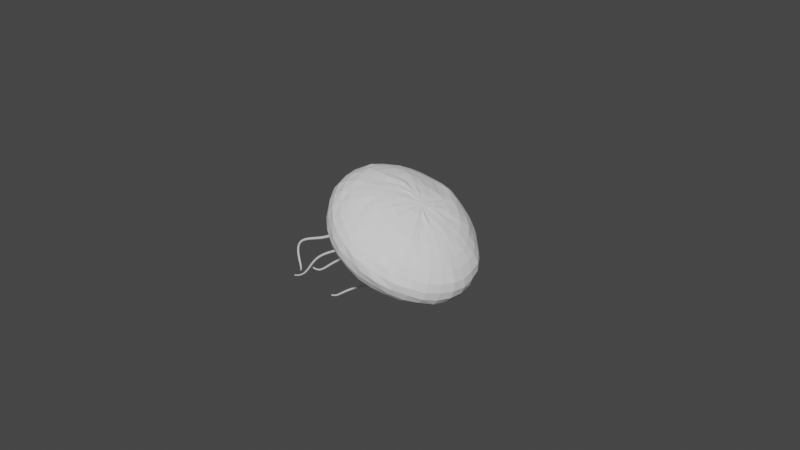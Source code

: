 # Source: blend.blend  (saved by Blender 3.6.11; exported with 4.5.12 LTS)
import bpy
from mathutils import Matrix  # noqa: F401  (used for matrix-valued properties, if any)

bpy.ops.wm.read_factory_settings(use_empty=True)
scene = bpy.context.scene
scene.name = 'Scene'

# ---- collections
col_collection = bpy.data.collections.new('Collection'); scene.collection.children.link(col_collection)
col_2 = bpy.data.collections.new('集合 2'); scene.collection.children.link(col_2)

# ---- world
world_world = bpy.data.worlds.new('World'); scene.world = world_world
world_world.use_nodes = True; world_world.node_tree.nodes.clear()
_N = world_world.node_tree.nodes; _L = world_world.node_tree.links
n0 = _N.new('ShaderNodeOutputWorld'); n0.name = 'World Output'; n0.location = (300, 300)
n1 = _N.new('ShaderNodeBackground'); n1.name = 'Background'; n1.location = (10, 300)
n1.inputs[0].default_value = (0.05088, 0.05088, 0.05088, 1.0)
_L.new(n1.outputs[0], n0.inputs[0])
n0.is_active_output = True
world_world.color = (0.05088, 0.05088, 0.05088)
world_world.use_sun_shadow = False
world_world.sun_shadow_jitter_overblur = 0.0

# ---- meshes
me_x = bpy.data.meshes.new('球体')
me_x.from_pydata([(-0.02359, 0.5505, 0.6487), (-0.07842, 0.8007, 0.5238), (-0.03834, 0.9684, 0.2821), (-0.03912, 1.008, 0.1656), (-0.0386, 0.9867, 0.05741), (-0.03942, 0.8276, -0.01799), (0.008643, 0.1929, 0.7224), (0.05973, 0.3713, 0.706), (0.1031, 0.5331, 0.6651), (0.09751, 0.6824, 0.5963), (0.1073, 0.7899, 0.5078), (0.1321, 0.8984, 0.3977), (0.1566, 0.9599, 0.2827), (0.1689, 0.9792, 0.1728), (0.1618, 0.9672, 0.06645), (0.1352, 0.8084, -0.02866), (0.1086, 0.6848, 0.0264), (0.08396, 0.5424, 0.0799), (0.0215, 0.3703, 0.1414), (-0.03188, 0.1682, 0.1912), (0.05601, 0.1852, 0.7344), (0.1282, 0.3509, 0.7006), (0.2163, 0.5043, 0.6689), (0.2649, 0.6449, 0.5796), (0.3054, 0.7552, 0.4881), (0.3314, 0.8524, 0.3871), (0.3567, 0.906, 0.2843), (0.3565, 0.9198, 0.1866), (0.357, 0.9054, 0.0796), (0.3068, 0.7652, -0.01516), (0.2513, 0.6529, 0.03881), (0.1865, 0.5065, 0.0818), (0.1182, 0.3503, 0.1239), (0.02865, 0.1739, 0.1871), (0.08514, 0.16, 0.7294), (0.2066, 0.3176, 0.7141), (0.3146, 0.4522, 0.6623), (0.3826, 0.5822, 0.5801), (0.4373, 0.6878, 0.481), (0.4865, 0.7711, 0.387), (0.5347, 0.8264, 0.2933), (0.5489, 0.8322, 0.183), (0.5496, 0.8098, 0.06957), (0.4703, 0.6982, -0.00672), (0.3976, 0.5821, 0.04993), (0.3047, 0.4608, 0.09354), (0.1839, 0.3192, 0.1304), (0.0569, 0.147, 0.1856), (0.1169, 0.1381, 0.7374), (0.2691, 0.2671, 0.7127), (0.3968, 0.3816, 0.6602), (0.4924, 0.5028, 0.5886), (0.5675, 0.5858, 0.4771), (0.6306, 0.6585, 0.3851), (0.6766, 0.7113, 0.285), (0.7058, 0.7007, 0.1918), (0.7094, 0.6922, 0.0811), (0.5975, 0.5905, -0.005274), (0.5114, 0.5002, 0.04692), (0.3918, 0.3888, 0.08323), (0.261, 0.2623, 0.1216), (0.1127, 0.1339, 0.1794), (0.1502, 0.1085, 0.7332), (0.3101, 0.2125, 0.6971), (0.4684, 0.3037, 0.6566), (0.5868, 0.3984, 0.5801), (0.694, 0.4672, 0.4914), (0.7786, 0.5242, 0.3923), (0.8364, 0.5523, 0.2966), (0.8706, 0.5648, 0.1872), (0.8595, 0.5506, 0.07775), (0.7243, 0.454, -0.01659), (0.6126, 0.3965, 0.0472), (0.4601, 0.306, 0.09023), (0.3065, 0.2123, 0.1277), (0.1343, 0.1123, 0.1649), (-0.02439, 0.0003985, 0.7425), (0.1571, 0.07996, 0.7468), (0.3357, 0.1414, 0.7088), (0.5164, 0.2185, 0.6584), (0.6734, 0.2603, 0.5806), (0.8006, 0.3179, 0.5), (0.909, 0.3593, 0.4048), (0.9572, 0.3761, 0.2968), (0.9711, 0.3781, 0.1837), (0.946, 0.3691, 0.08305), (0.8114, 0.323, -0.01358), (0.6798, 0.2623, 0.04453), (0.503, 0.2142, 0.08701), (0.3473, 0.1539, 0.1234), (0.1599, 0.06877, 0.1597), (0.177, 0.05077, 0.7349), (0.3667, 0.07714, 0.7091), (0.5473, 0.1085, 0.6547), (0.7163, 0.1419, 0.5854), (0.8526, 0.158, 0.5002), (0.955, 0.17, 0.3988), (1.014, 0.1869, 0.2936), (1.037, 0.1911, 0.1934), (1.021, 0.1938, 0.06619), (0.857, 0.1556, -0.00608), (0.7193, 0.1354, 0.04575), (0.5139, 0.1156, 0.07773), (0.3677, 0.08251, 0.1172), (0.1751, 0.03532, 0.1533), (0.1791, 0.006839, 0.7339), (0.3727, -0.005304, 0.7162), (0.5631, -0.000209, 0.657), (0.7304, 0.0001367, 0.582), (0.8652, -0.004039, 0.4914), (0.9818, -0.002382, 0.395), (1.047, 0.004626, 0.297), (1.058, 0.0002072, 0.1871), (1.035, -0.005294, 0.07086), (0.8787, -0.004626, -0.009924), (0.709, -0.001729, 0.02499), (0.4832, 0.01979, 0.05447), (0.3548, 0.005036, 0.1112), (0.179, -0.00562, 0.1515), (0.1745, -0.03871, 0.7351), (0.3653, -0.07258, 0.7084), (0.5488, -0.112, 0.6539), (0.716, -0.1382, 0.5853), (0.8519, -0.1617, 0.4993), (0.9607, -0.1801, 0.4121), (1.02, -0.1915, 0.2997), (1.041, -0.1948, 0.1922), (1.016, -0.1899, 0.08342), (0.8718, -0.1556, -0.009081), (0.6793, -0.1298, 0.02488), (0.456, -0.09233, 0.04598), (0.3382, -0.06316, 0.1118), (0.1891, -0.03335, 0.1391), (0.1525, -0.07639, 0.7311), (0.3413, -0.1461, 0.7063), (0.5164, -0.2125, 0.656), (0.6729, -0.2676, 0.5856), (0.8015, -0.3165, 0.4956), (0.8955, -0.3534, 0.4005), (0.9457, -0.3792, 0.2959), (0.9754, -0.3788, 0.1819), (0.962, -0.3732, 0.07954), (0.814, -0.3174, -0.008707), (0.6657, -0.2674, 0.03999), (0.4383, -0.1936, 0.06269), (0.3325, -0.1513, 0.1161), (0.1695, -0.08905, 0.1468), (0.1425, -0.1178, 0.7446), (0.3049, -0.2184, 0.6962), (0.4539, -0.3044, 0.6525), (0.6072, -0.3888, 0.5846), (0.7109, -0.4634, 0.497), (0.7984, -0.5141, 0.4003), (0.8512, -0.545, 0.294), (0.8722, -0.5561, 0.1871), (0.8444, -0.5507, 0.08783), (0.725, -0.4534, -0.0006289), (0.6157, -0.3957, 0.04725), (0.4558, -0.3024, 0.08476), (0.3155, -0.2122, 0.1184), (0.1647, -0.1089, 0.1503), (0.1156, -0.132, 0.7341), (0.2415, -0.2601, 0.6985), (0.3747, -0.398, 0.6374), (0.508, -0.502, 0.5746), (0.5939, -0.5906, 0.4922), (0.6655, -0.6515, 0.3967), (0.7132, -0.6865, 0.2988), (0.7247, -0.7038, 0.194), (0.7109, -0.6912, 0.07786), (0.6126, -0.5886, 0.004246), (0.5129, -0.5005, 0.04597), (0.397, -0.3854, 0.1005), (0.2746, -0.2723, 0.1308), (0.1304, -0.1403, 0.1482), (0.08035, -0.1621, 0.7426), (0.1882, -0.3154, 0.7067), (0.2843, -0.4585, 0.6498), (0.3717, -0.5967, 0.5699), (0.4557, -0.7028, 0.4917), (0.4945, -0.7663, 0.3868), (0.5501, -0.8183, 0.2883), (0.5544, -0.8302, 0.1842), (0.5353, -0.8177, 0.07698), (0.4622, -0.692, -0.007768), (0.3894, -0.5878, 0.04565), (0.3103, -0.4611, 0.08869), (0.2191, -0.3244, 0.1349), (0.1117, -0.1752, 0.1466), (0.04976, -0.1803, 0.7327), (0.1156, -0.3576, 0.6924), (0.1858, -0.5141, 0.6401), (0.247, -0.6564, 0.5529), (0.2934, -0.7687, 0.4792), (0.3313, -0.8539, 0.3863), (0.3507, -0.9035, 0.281), (0.3628, -0.9351, 0.1884), (0.3633, -0.9019, 0.08661), (0.2962, -0.7635, -0.01504), (0.2501, -0.6553, 0.03623), (0.1981, -0.5193, 0.09391), (0.1459, -0.3582, 0.1334), (0.0748, -0.1864, 0.151), (0.01548, -0.198, 0.7366), (0.05463, -0.3793, 0.6913), (0.07766, -0.5473, 0.6374), (0.1027, -0.6894, 0.5585), (0.1385, -0.8147, 0.4733), (0.1505, -0.8993, 0.3765), (0.1576, -0.9661, 0.2721), (0.165, -0.9818, 0.1763), (0.1668, -0.9585, 0.06936), (0.1372, -0.8213, -0.02668), (0.1141, -0.6878, 0.0323), (0.0937, -0.5609, 0.08985), (0.07193, -0.3843, 0.1465), (0.03861, -0.1904, 0.1397), (-0.0165, -0.1997, 0.7356), (-0.03215, -0.3791, 0.6965), (-0.04114, -0.5549, 0.6259), (-0.03615, -0.7052, 0.5538), (-0.03195, -0.8441, 0.4624), (-0.02525, -0.9285, 0.3669), (-0.02429, -0.9896, 0.2631), (-0.02471, -0.9895, 0.1731), (-0.03203, -0.9783, 0.06278), (-0.04354, -0.8379, -0.01961), (-0.03187, -0.7015, 0.02598), (-0.009041, -0.5605, 0.09572), (0.0005275, -0.3932, 0.1323), (-0.01943, -0.1936, 0.1534), (-0.04899, -0.1917, 0.7243), (-0.1023, -0.3762, 0.6892), (-0.14, -0.5446, 0.6286), (-0.1712, -0.6922, 0.5472), (-0.2049, -0.8228, 0.468), (-0.2197, -0.9101, 0.3657), (-0.2265, -0.959, 0.2637), (-0.2288, -0.9787, 0.1484), (-0.2142, -0.9653, 0.05781), (-0.1905, -0.8237, -0.02458), (-0.1689, -0.7012, 0.01737), (-0.1353, -0.5481, 0.07522), (-0.08783, -0.3825, 0.1247), (-0.05208, -0.1889, 0.1466), (-0.09869, -0.1793, 0.7297), (-0.1713, -0.3595, 0.6946), (-0.2424, -0.5137, 0.6287), (-0.2992, -0.6471, 0.5512), (-0.3469, -0.7679, 0.4591), (-0.3875, -0.8547, 0.3637), (-0.4026, -0.9056, 0.2597), (-0.4092, -0.9216, 0.1583), (-0.402, -0.9059, 0.05267), (-0.3612, -0.7758, -0.03463), (-0.3016, -0.6542, 0.01472), (-0.2467, -0.5143, 0.06819), (-0.1708, -0.3547, 0.1143), (-0.09078, -0.1842, 0.1476), (-0.125, -0.1712, 0.7246), (-0.2309, -0.3167, 0.6932), (-0.3469, -0.4587, 0.6362), (-0.4119, -0.5845, 0.541), (-0.4796, -0.6984, 0.4559), (-0.5407, -0.7689, 0.3592), (-0.5749, -0.8144, 0.2534), (-0.5743, -0.8223, 0.1541), (-0.5717, -0.8172, 0.05392), (-0.4902, -0.6885, -0.03728), (-0.4225, -0.5785, 0.02909), (-0.3398, -0.4537, 0.06477), (-0.2457, -0.33, 0.1167), (-0.1293, -0.1677, 0.1406), (-0.1555, -0.1416, 0.7268), (-0.2859, -0.263, 0.6965), (-0.4176, -0.3926, 0.6347), (-0.5341, -0.4949, 0.5573), (-0.6174, -0.5882, 0.4707), (-0.6801, -0.6416, 0.3723), (-0.7214, -0.6947, 0.2706), (-0.7344, -0.7019, 0.1581), (-0.7215, -0.6931, 0.05889), (-0.6168, -0.5875, -0.03858), (-0.5349, -0.5019, 0.02765), (-0.4223, -0.3939, 0.06795), (-0.2958, -0.2687, 0.1178), (-0.1679, -0.1338, 0.1391), (-0.03642, -0.009327, 0.1746), (-0.1867, -0.1192, 0.7311), (-0.3401, -0.2126, 0.6919), (-0.4866, -0.3092, 0.636), (-0.6037, -0.3902, 0.5671), (-0.7204, -0.461, 0.4773), (-0.7965, -0.5134, 0.3935), (-0.8469, -0.544, 0.2843), (-0.8618, -0.5559, 0.176), (-0.8474, -0.5345, 0.0693), (-0.7254, -0.4647, -0.0216), (-0.6243, -0.3891, 0.03513), (-0.4988, -0.3145, 0.06949), (-0.3517, -0.2127, 0.1104), (-0.192, -0.1084, 0.1436), (-0.191, -0.07596, 0.729), (-0.3689, -0.1574, 0.6883), (-0.5384, -0.2158, 0.6375), (-0.6805, -0.2763, 0.5628), (-0.8002, -0.3184, 0.4957), (-0.8926, -0.3527, 0.3971), (-0.9424, -0.3833, 0.3041), (-0.972, -0.3801, 0.1897), (-0.9474, -0.374, 0.08511), (-0.7954, -0.3221, -0.01891), (-0.6877, -0.2647, 0.03777), (-0.5507, -0.2134, 0.08104), (-0.3892, -0.1419, 0.1195), (-0.2115, -0.08728, 0.1503), (-0.2164, -0.03141, 0.7204), (-0.3936, -0.07379, 0.6945), (-0.5626, -0.1182, 0.6362), (-0.7127, -0.1441, 0.5693), (-0.8477, -0.1614, 0.4953), (-0.9415, -0.1821, 0.4076), (-1.002, -0.1923, 0.3047), (-1.019, -0.2064, 0.2035), (-1.004, -0.1913, 0.09198), (-0.854, -0.1729, 0.002773), (-0.7339, -0.1358, 0.04499), (-0.5774, -0.1177, 0.09048), (-0.401, -0.07235, 0.1204), (-0.2268, -0.04281, 0.1501), (-0.2179, 0.002476, 0.732), (-0.3915, -0.001536, 0.6945), (-0.5708, 0.0009213, 0.6538), (-0.734, 0.0004881, 0.5821), (-0.8679, -0.004176, 0.5007), (-0.9518, -0.0008959, 0.4038), (-1.026, 0.003102, 0.2998), (-1.056, -0.007794, 0.2043), (-1.023, 4.109e-05, 0.09825), (-0.8697, -1.596e-05, 0.001531), (-0.7442, -0.002801, 0.05214), (-0.5874, 0.002733, 0.08585), (-0.4159, -0.00517, 0.1098), (-0.2351, -0.002021, 0.1557), (-0.2084, 0.03844, 0.7274), (-0.4, 0.07331, 0.7054), (-0.5657, 0.1101, 0.6373), (-0.7197, 0.1416, 0.5732), (-0.8433, 0.1579, 0.496), (-0.9491, 0.1773, 0.4074), (-0.9992, 0.1957, 0.304), (-1.022, 0.1951, 0.1996), (-1.005, 0.1905, 0.09233), (-0.8606, 0.1703, -0.00743), (-0.7338, 0.1442, 0.04524), (-0.5765, 0.1103, 0.09158), (-0.4056, 0.08092, 0.1083), (-0.2366, 0.02905, 0.1632), (-0.2005, 0.07267, 0.7283), (-0.3795, 0.1501, 0.6815), (-0.5379, 0.2052, 0.6403), (-0.6694, 0.2758, 0.5777), (-0.7912, 0.3208, 0.4902), (-0.8884, 0.3602, 0.3881), (-0.9477, 0.3821, 0.3057), (-0.9598, 0.3828, 0.1894), (-0.9401, 0.372, 0.08976), (-0.8026, 0.3119, -0.01023), (-0.6988, 0.2689, 0.0357), (-0.548, 0.2064, 0.07237), (-0.39, 0.1475, 0.1223), (-0.2315, 0.06524, 0.1685), (-0.1813, 0.1145, 0.7347), (-0.3429, 0.2112, 0.6905), (-0.4873, 0.3213, 0.6421), (-0.615, 0.3928, 0.5656), (-0.7225, 0.4661, 0.4792), (-0.804, 0.5061, 0.3781), (-0.8473, 0.5465, 0.2826), (-0.8639, 0.5508, 0.1773), (-0.8393, 0.5453, 0.06186), (-0.7259, 0.4707, -0.01522), (-0.6237, 0.3909, 0.03079), (-0.4994, 0.3071, 0.07937), (-0.3635, 0.216, 0.1189), (-0.2227, 0.101, 0.1666), (-0.1581, 0.1391, 0.7261), (-0.2924, 0.265, 0.6869), (-0.4201, 0.3925, 0.6262), (-0.5274, 0.4995, 0.5576), (-0.6148, 0.5881, 0.4731), (-0.6725, 0.6442, 0.3742), (-0.7206, 0.693, 0.2707), (-0.7348, 0.7072, 0.1642), (-0.7226, 0.696, 0.06147), (-0.6111, 0.5832, -0.02724), (-0.5261, 0.4957, 0.02436), (-0.4395, 0.3918, 0.07269), (-0.3144, 0.2714, 0.1249), (-0.2054, 0.126, 0.1755), (-0.1276, 0.1682, 0.7294), (-0.2428, 0.3212, 0.6896), (-0.341, 0.4522, 0.6208), (-0.4088, 0.5858, 0.5535), (-0.4935, 0.6877, 0.4672), (-0.5446, 0.7626, 0.3576), (-0.5787, 0.8042, 0.2569), (-0.5747, 0.8337, 0.1521), (-0.5837, 0.8116, 0.04597), (-0.4951, 0.6929, -0.04018), (-0.4286, 0.5811, 0.02168), (-0.3412, 0.4592, 0.06476), (-0.2595, 0.3035, 0.1233), (-0.1764, 0.1458, 0.187), (-0.08979, 0.1702, 0.7335), (-0.1687, 0.3535, 0.6905), (-0.2363, 0.5094, 0.6268), (-0.2972, 0.656, 0.5553), (-0.3456, 0.7786, 0.4614), (-0.3789, 0.8531, 0.3648), (-0.4063, 0.8989, 0.2576), (-0.4068, 0.9178, 0.1567), (-0.4083, 0.9126, 0.06112), (-0.3465, 0.7796, -0.03439), (-0.3112, 0.6543, 0.01385), (-0.2486, 0.5132, 0.06768), (-0.2092, 0.3414, 0.1348), (-0.15, 0.1744, 0.1865), (-0.06063, 0.1925, 0.7291), (-0.1022, 0.3711, 0.6987), (-0.1397, 0.5335, 0.6254), (-0.1836, 0.6835, 0.5706), (-0.223, 0.7989, 0.4942), (-0.2294, 0.9023, 0.3851), (-0.2238, 0.9666, 0.2722), (-0.2271, 0.9699, 0.1526), (-0.2291, 0.9586, 0.05624), (-0.1936, 0.8038, -0.02582), (-0.1779, 0.7065, 0.02015), (-0.148, 0.5478, 0.0804), (-0.1362, 0.3708, 0.1401), (-0.111, 0.1729, 0.193), (-0.0249, 0.1945, 0.727), (-0.01821, 0.3767, 0.7086), (-0.0775, 0.6978, 0.5985), (-0.06137, 0.9105, 0.4206), (-0.0342, 0.7066, 0.02654), (-0.02611, 0.5513, 0.07353), (-0.05517, 0.3738, 0.1368), (-0.06861, 0.1779, 0.193), (0.1495, 0.8779, -0.02343), (0.1483, 0.9266, -0.01976), (0.3436, 0.8599, -0.004858), (0.3368, 0.823, -0.02241), (0.52, 0.7728, -0.002794), (0.494, 0.7465, -0.01896), (0.6794, 0.6607, -0.0002574), (0.6535, 0.6354, -0.01807), (0.8215, 0.5214, -0.003078), (0.7845, 0.5062, -0.02248), (0.9127, 0.357, 0.001283), (0.8673, 0.348, -0.02037), (0.9713, 0.1799, -0.004372), (0.9433, 0.1757, -0.02648), (0.9853, -0.009222, -0.009201), (0.9507, 0.002994, -0.0214), (0.9712, -0.1833, -0.004386), (0.9365, -0.1678, -0.02321), (0.9146, -0.36, -0.004225), (0.8915, -0.341, -0.01576), (0.8015, -0.5169, -0.007007), (0.7848, -0.5002, -0.01314), (0.6774, -0.6598, -0.003536), (0.6451, -0.6312, -0.01771), (0.5199, -0.7749, 0.000143), (0.495, -0.7528, -0.02061), (0.347, -0.8563, -0.01735), (0.318, -0.836, -0.0181), (0.1661, -0.916, -0.02085), (0.143, -0.8893, -0.0334), (-0.03203, -0.9321, -0.01762), (-0.03664, -0.9045, -0.03252), (-0.2256, -0.9147, -0.02176), (-0.2055, -0.8857, -0.0436), (-0.3868, -0.8631, -0.03062), (-0.3783, -0.8335, -0.04922), (-0.5446, -0.7769, -0.03001), (-0.5313, -0.7539, -0.04535), (-0.6867, -0.6553, -0.0201), (-0.6555, -0.6362, -0.04391), (-0.815, -0.5187, -0.02134), (-0.7852, -0.4949, -0.02548), (-0.9046, -0.3648, 0.00341), (-0.8632, -0.339, -0.02206), (-0.9639, -0.18, 0.005897), (-0.9248, -0.1734, -0.008855), (-0.9724, -0.008391, 0.01393), (-0.9421, 0.002107, -0.004423), (-0.955, 0.1817, 0.005822), (-0.9135, 0.1727, -0.01962), (-0.9065, 0.3549, -0.006432), (-0.869, 0.3472, -0.01925), (-0.8068, 0.5125, -0.0009107), (-0.7827, 0.5022, -0.02919), (-0.6963, 0.6502, -0.02051), (-0.6647, 0.6369, -0.04291), (-0.5443, 0.7789, -0.02811), (-0.5202, 0.7489, -0.03522), (-0.3896, 0.8703, -0.02043), (-0.3776, 0.8392, -0.05069), (-0.2187, 0.9183, -0.01276), (-0.1962, 0.8782, -0.03584), (-0.02465, 0.9257, -0.02268), (-0.02845, 0.9094, -0.0271)], [], [(446, 5, 15, 16), (1, 444, 9, 10), (447, 446, 16, 17), (445, 1, 10, 11), (448, 447, 17, 18), (2, 445, 11, 12), (449, 448, 18, 19), (3, 2, 12, 13), (442, 76, 6), (287, 449, 19), (4, 3, 13, 14), (443, 442, 6, 7), (452, 28, 42, 454), (0, 443, 7, 8), (15, 450, 453, 29), (444, 0, 8, 9), (512, 4, 14, 451), (9, 8, 22, 23), (16, 15, 29, 30), (10, 9, 23, 24), (17, 16, 30, 31), (11, 10, 24, 25), (18, 17, 31, 32), (12, 11, 25, 26), (19, 18, 32, 33), (13, 12, 26, 27), (6, 76, 20), (287, 19, 33), (14, 13, 27, 28), (7, 6, 20, 21), (5, 513, 450, 15), (8, 7, 21, 22), (33, 32, 46, 47), (27, 26, 40, 41), (20, 76, 34), (287, 33, 47), (28, 27, 41, 42), (21, 20, 34, 35), (29, 453, 455, 43), (22, 21, 35, 36), (454, 42, 56, 456), (23, 22, 36, 37), (30, 29, 43, 44), (24, 23, 37, 38), (31, 30, 44, 45), (25, 24, 38, 39), (32, 31, 45, 46), (26, 25, 39, 40), (37, 36, 50, 51), (44, 43, 57, 58), (38, 37, 51, 52), (45, 44, 58, 59), (39, 38, 52, 53), (46, 45, 59, 60), (40, 39, 53, 54), (47, 46, 60, 61), (41, 40, 54, 55), (34, 76, 48), (287, 47, 61), (42, 41, 55, 56), (35, 34, 48, 49), (43, 455, 457, 57), (36, 35, 49, 50), (456, 56, 70, 458), (55, 54, 68, 69), (48, 76, 62), (287, 61, 75), (56, 55, 69, 70), (49, 48, 62, 63), (57, 457, 459, 71), (50, 49, 63, 64), (458, 70, 85, 460), (51, 50, 64, 65), (58, 57, 71, 72), (52, 51, 65, 66), (59, 58, 72, 73), (53, 52, 66, 67), (60, 59, 73, 74), (54, 53, 67, 68), (61, 60, 74, 75), (72, 71, 86, 87), (66, 65, 80, 81), (73, 72, 87, 88), (67, 66, 81, 82), (74, 73, 88, 89), (68, 67, 82, 83), (75, 74, 89, 90), (69, 68, 83, 84), (62, 76, 77), (287, 75, 90), (70, 69, 84, 85), (63, 62, 77, 78), (71, 459, 461, 86), (64, 63, 78, 79), (460, 85, 99, 462), (65, 64, 79, 80), (287, 90, 104), (85, 84, 98, 99), (78, 77, 91, 92), (86, 461, 463, 100), (79, 78, 92, 93), (462, 99, 113, 464), (80, 79, 93, 94), (87, 86, 100, 101), (81, 80, 94, 95), (88, 87, 101, 102), (82, 81, 95, 96), (89, 88, 102, 103), (83, 82, 96, 97), (90, 89, 103, 104), (84, 83, 97, 98), (77, 76, 91), (102, 101, 115, 116), (96, 95, 109, 110), (103, 102, 116, 117), (97, 96, 110, 111), (104, 103, 117, 118), (98, 97, 111, 112), (91, 76, 105), (287, 104, 118), (99, 98, 112, 113), (92, 91, 105, 106), (100, 463, 465, 114), (93, 92, 106, 107), (464, 113, 127, 466), (94, 93, 107, 108), (101, 100, 114, 115), (95, 94, 108, 109), (106, 105, 119, 120), (114, 465, 467, 128), (107, 106, 120, 121), (466, 127, 141, 468), (108, 107, 121, 122), (115, 114, 128, 129), (109, 108, 122, 123), (116, 115, 129, 130), (110, 109, 123, 124), (117, 116, 130, 131), (111, 110, 124, 125), (118, 117, 131, 132), (112, 111, 125, 126), (105, 76, 119), (287, 118, 132), (113, 112, 126, 127), (124, 123, 137, 138), (131, 130, 144, 145), (125, 124, 138, 139), (132, 131, 145, 146), (126, 125, 139, 140), (119, 76, 133), (287, 132, 146), (127, 126, 140, 141), (120, 119, 133, 134), (128, 467, 469, 142), (121, 120, 134, 135), (468, 141, 155, 470), (122, 121, 135, 136), (129, 128, 142, 143), (123, 122, 136, 137), (130, 129, 143, 144), (142, 469, 471, 156), (135, 134, 148, 149), (470, 155, 169, 472), (136, 135, 149, 150), (143, 142, 156, 157), (137, 136, 150, 151), (144, 143, 157, 158), (138, 137, 151, 152), (145, 144, 158, 159), (139, 138, 152, 153), (146, 145, 159, 160), (140, 139, 153, 154), (133, 76, 147), (287, 146, 160), (141, 140, 154, 155), (134, 133, 147, 148), (159, 158, 172, 173), (153, 152, 166, 167), (160, 159, 173, 174), (154, 153, 167, 168), (147, 76, 161), (287, 160, 174), (155, 154, 168, 169), (148, 147, 161, 162), (156, 471, 473, 170), (149, 148, 162, 163), (472, 169, 183, 474), (150, 149, 163, 164), (157, 156, 170, 171), (151, 150, 164, 165), (158, 157, 171, 172), (152, 151, 165, 166), (163, 162, 176, 177), (474, 183, 197, 476), (164, 163, 177, 178), (171, 170, 184, 185), (165, 164, 178, 179), (172, 171, 185, 186), (166, 165, 179, 180), (173, 172, 186, 187), (167, 166, 180, 181), (174, 173, 187, 188), (168, 167, 181, 182), (161, 76, 175), (287, 174, 188), (169, 168, 182, 183), (162, 161, 175, 176), (170, 473, 475, 184), (181, 180, 194, 195), (188, 187, 201, 202), (182, 181, 195, 196), (175, 76, 189), (287, 188, 202), (183, 182, 196, 197), (176, 175, 189, 190), (184, 475, 477, 198), (177, 176, 190, 191), (476, 197, 211, 478), (178, 177, 191, 192), (185, 184, 198, 199), (179, 178, 192, 193), (186, 185, 199, 200), (180, 179, 193, 194), (187, 186, 200, 201), (478, 211, 225, 480), (192, 191, 205, 206), (199, 198, 212, 213), (193, 192, 206, 207), (200, 199, 213, 214), (194, 193, 207, 208), (201, 200, 214, 215), (195, 194, 208, 209), (202, 201, 215, 216), (196, 195, 209, 210), (189, 76, 203), (287, 202, 216), (197, 196, 210, 211), (190, 189, 203, 204), (198, 477, 479, 212), (191, 190, 204, 205), (216, 215, 229, 230), (210, 209, 223, 224), (203, 76, 217), (287, 216, 230), (211, 210, 224, 225), (204, 203, 217, 218), (212, 479, 481, 226), (205, 204, 218, 219), (480, 225, 239, 482), (206, 205, 219, 220), (213, 212, 226, 227), (207, 206, 220, 221), (214, 213, 227, 228), (208, 207, 221, 222), (215, 214, 228, 229), (209, 208, 222, 223), (227, 226, 240, 241), (221, 220, 234, 235), (228, 227, 241, 242), (222, 221, 235, 236), (229, 228, 242, 243), (223, 222, 236, 237), (230, 229, 243, 244), (224, 223, 237, 238), (217, 76, 231), (287, 230, 244), (225, 224, 238, 239), (218, 217, 231, 232), (226, 481, 483, 240), (219, 218, 232, 233), (482, 239, 253, 484), (220, 219, 233, 234), (231, 76, 245), (287, 244, 258), (239, 238, 252, 253), (232, 231, 245, 246), (240, 483, 485, 254), (233, 232, 246, 247), (484, 253, 267, 486), (234, 233, 247, 248), (241, 240, 254, 255), (235, 234, 248, 249), (242, 241, 255, 256), (236, 235, 249, 250), (243, 242, 256, 257), (237, 236, 250, 251), (244, 243, 257, 258), (238, 237, 251, 252), (249, 248, 262, 263), (256, 255, 269, 270), (250, 249, 263, 264), (257, 256, 270, 271), (251, 250, 264, 265), (258, 257, 271, 272), (252, 251, 265, 266), (245, 76, 259), (287, 258, 272), (253, 252, 266, 267), (246, 245, 259, 260), (254, 485, 487, 268), (247, 246, 260, 261), (486, 267, 281, 488), (248, 247, 261, 262), (255, 254, 268, 269), (267, 266, 280, 281), (260, 259, 273, 274), (268, 487, 489, 282), (261, 260, 274, 275), (488, 281, 296, 490), (262, 261, 275, 276), (269, 268, 282, 283), (263, 262, 276, 277), (270, 269, 283, 284), (264, 263, 277, 278), (271, 270, 284, 285), (265, 264, 278, 279), (272, 271, 285, 286), (266, 265, 279, 280), (259, 76, 273), (287, 272, 286), (284, 283, 298, 299), (278, 277, 292, 293), (285, 284, 299, 300), (279, 278, 293, 294), (286, 285, 300, 301), (280, 279, 294, 295), (273, 76, 288), (287, 286, 301), (281, 280, 295, 296), (274, 273, 288, 289), (282, 489, 491, 297), (275, 274, 289, 290), (490, 296, 310, 492), (276, 275, 290, 291), (283, 282, 297, 298), (277, 276, 291, 292), (289, 288, 302, 303), (297, 491, 493, 311), (290, 289, 303, 304), (492, 310, 324, 494), (291, 290, 304, 305), (298, 297, 311, 312), (292, 291, 305, 306), (299, 298, 312, 313), (293, 292, 306, 307), (300, 299, 313, 314), (294, 293, 307, 308), (301, 300, 314, 315), (295, 294, 308, 309), (288, 76, 302), (287, 301, 315), (296, 295, 309, 310), (307, 306, 320, 321), (314, 313, 327, 328), (308, 307, 321, 322), (315, 314, 328, 329), (309, 308, 322, 323), (302, 76, 316), (287, 315, 329), (310, 309, 323, 324), (303, 302, 316, 317), (311, 493, 495, 325), (304, 303, 317, 318), (494, 324, 338, 496), (305, 304, 318, 319), (312, 311, 325, 326), (306, 305, 319, 320), (313, 312, 326, 327), (325, 495, 497, 339), (318, 317, 331, 332), (496, 338, 352, 498), (319, 318, 332, 333), (326, 325, 339, 340), (320, 319, 333, 334), (327, 326, 340, 341), (321, 320, 334, 335), (328, 327, 341, 342), (322, 321, 335, 336), (329, 328, 342, 343), (323, 322, 336, 337), (316, 76, 330), (287, 329, 343), (324, 323, 337, 338), (317, 316, 330, 331), (342, 341, 355, 356), (336, 335, 349, 350), (343, 342, 356, 357), (337, 336, 350, 351), (330, 76, 344), (287, 343, 357), (338, 337, 351, 352), (331, 330, 344, 345), (339, 497, 499, 353), (332, 331, 345, 346), (498, 352, 366, 500), (333, 332, 346, 347), (340, 339, 353, 354), (334, 333, 347, 348), (341, 340, 354, 355), (335, 334, 348, 349), (500, 366, 380, 502), (347, 346, 360, 361), (354, 353, 367, 368), (348, 347, 361, 362), (355, 354, 368, 369), (349, 348, 362, 363), (356, 355, 369, 370), (350, 349, 363, 364), (357, 356, 370, 371), (351, 350, 364, 365), (344, 76, 358), (287, 357, 371), (352, 351, 365, 366), (345, 344, 358, 359), (353, 499, 501, 367), (346, 345, 359, 360), (371, 370, 384, 385), (365, 364, 378, 379), (358, 76, 372), (287, 371, 385), (366, 365, 379, 380), (359, 358, 372, 373), (367, 501, 503, 381), (360, 359, 373, 374), (502, 380, 394, 504), (361, 360, 374, 375), (368, 367, 381, 382), (362, 361, 375, 376), (369, 368, 382, 383), (363, 362, 376, 377), (370, 369, 383, 384), (364, 363, 377, 378), (375, 374, 388, 389), (382, 381, 395, 396), (376, 375, 389, 390), (383, 382, 396, 397), (377, 376, 390, 391), (384, 383, 397, 398), (378, 377, 391, 392), (385, 384, 398, 399), (379, 378, 392, 393), (372, 76, 386), (287, 385, 399), (380, 379, 393, 394), (373, 372, 386, 387), (381, 503, 505, 395), (374, 373, 387, 388), (504, 394, 408, 506), (393, 392, 406, 407), (386, 76, 400), (287, 399, 413), (394, 393, 407, 408), (387, 386, 400, 401), (395, 505, 507, 409), (388, 387, 401, 402), (506, 408, 422, 508), (389, 388, 402, 403), (396, 395, 409, 410), (390, 389, 403, 404), (397, 396, 410, 411), (391, 390, 404, 405), (398, 397, 411, 412), (392, 391, 405, 406), (399, 398, 412, 413), (410, 409, 423, 424), (404, 403, 417, 418), (411, 410, 424, 425), (405, 404, 418, 419), (412, 411, 425, 426), (406, 405, 419, 420), (413, 412, 426, 427), (407, 406, 420, 421), (400, 76, 414), (287, 413, 427), (408, 407, 421, 422), (401, 400, 414, 415), (409, 507, 509, 423), (402, 401, 415, 416), (508, 422, 436, 510), (403, 402, 416, 417), (414, 76, 428), (287, 427, 441), (422, 421, 435, 436), (415, 414, 428, 429), (423, 509, 511, 437), (416, 415, 429, 430), (510, 436, 4, 512), (417, 416, 430, 431), (424, 423, 437, 438), (418, 417, 431, 432), (425, 424, 438, 439), (419, 418, 432, 433), (426, 425, 439, 440), (420, 419, 433, 434), (427, 426, 440, 441), (421, 420, 434, 435), (432, 431, 444, 1), (439, 438, 446, 447), (433, 432, 1, 445), (440, 439, 447, 448), (434, 433, 445, 2), (441, 440, 448, 449), (435, 434, 2, 3), (428, 76, 442), (287, 441, 449), (436, 435, 3, 4), (429, 428, 442, 443), (437, 511, 513, 5), (430, 429, 443, 0), (431, 430, 0, 444), (438, 437, 5, 446), (451, 452, 453, 450), (455, 453, 452, 454), (457, 455, 454, 456), (459, 457, 456, 458), (461, 459, 458, 460), (463, 461, 460, 462), (465, 463, 462, 464), (467, 465, 464, 466), (469, 467, 466, 468), (471, 469, 468, 470), (473, 471, 470, 472), (472, 474, 475, 473), (477, 475, 474, 476), (476, 478, 479, 477), (481, 479, 478, 480), (483, 481, 480, 482), (485, 483, 482, 484), (487, 485, 484, 486), (489, 487, 486, 488), (491, 489, 488, 490), (493, 491, 490, 492), (495, 493, 492, 494), (497, 495, 494, 496), (499, 497, 496, 498), (498, 500, 501, 499), (503, 501, 500, 502), (505, 503, 502, 504), (507, 505, 504, 506), (509, 507, 506, 508), (511, 509, 508, 510), (513, 511, 510, 512), (450, 513, 512, 451), (451, 14, 28, 452)])
_uv = me_x.uv_layers.new(name='UV 贴图')
_uv.uv.foreach_set('vector', [0.75, 0.25, 0.75, 0.3125, 0.7188, 0.3125, 0.7188, 0.25, 0.75, 0.6875, 0.75, 0.75, 0.7188, 0.75, 0.7188, 0.6875, 0.75, 0.1875, 0.75, 0.25, 0.7188, 0.25, 0.7188, 0.1875, 0.75, 0.625, 0.75, 0.6875, 0.7188, 0.6875, 0.7188, 0.625, 0.75, 0.125, 0.75, 0.1875, 0.7188, 0.1875, 0.7188, 0.125, 0.75, 0.5625, 0.75, 0.625, 0.7188, 0.625, 0.7188, 0.5625, 0.75, 0.0625, 0.75, 0.125, 0.7188, 0.125, 0.7188, 0.0625, 0.75, 0.5, 0.75, 0.5625, 0.7188, 0.5625, 0.7188, 0.5, 0.75, 0.9375, 0.7344, 1.0, 0.7188, 0.9375, 0.7344, 0.0, 0.75, 0.0625, 0.7188, 0.0625, 0.75, 0.4375, 0.75, 0.5, 0.7188, 0.5, 0.7188, 0.4375, 0.75, 0.875, 0.75, 0.9375, 0.7188, 0.9375, 0.7188, 0.875, 0.6875, 0.3864, 0.6875, 0.4375, 0.6562, 0.4375, 0.6562, 0.3864, 0.75, 0.8125, 0.75, 0.875, 0.7188, 0.875, 0.7188, 0.8125, 0.7188, 0.3125, 0.7188, 0.3606, 0.6875, 0.3606, 0.6875, 0.3125, 0.75, 0.75, 0.75, 0.8125, 0.7188, 0.8125, 0.7188, 0.75, 0.75, 0.3864, 0.75, 0.4375, 0.7188, 0.4375, 0.7188, 0.3864, 0.7188, 0.75, 0.7188, 0.8125, 0.6875, 0.8125, 0.6875, 0.75, 0.7188, 0.25, 0.7188, 0.3125, 0.6875, 0.3125, 0.6875, 0.25, 0.7188, 0.6875, 0.7188, 0.75, 0.6875, 0.75, 0.6875, 0.6875, 0.7188, 0.1875, 0.7188, 0.25, 0.6875, 0.25, 0.6875, 0.1875, 0.7188, 0.625, 0.7188, 0.6875, 0.6875, 0.6875, 0.6875, 0.625, 0.7188, 0.125, 0.7188, 0.1875, 0.6875, 0.1875, 0.6875, 0.125, 0.7188, 0.5625, 0.7188, 0.625, 0.6875, 0.625, 0.6875, 0.5625, 0.7188, 0.0625, 0.7188, 0.125, 0.6875, 0.125, 0.6875, 0.0625, 0.7188, 0.5, 0.7188, 0.5625, 0.6875, 0.5625, 0.6875, 0.5, 0.7188, 0.9375, 0.7031, 1.0, 0.6875, 0.9375, 0.7031, 0.0, 0.7188, 0.0625, 0.6875, 0.0625, 0.7188, 0.4375, 0.7188, 0.5, 0.6875, 0.5, 0.6875, 0.4375, 0.7188, 0.875, 0.7188, 0.9375, 0.6875, 0.9375, 0.6875, 0.875, 0.75, 0.3125, 0.75, 0.3606, 0.7187, 0.3606, 0.7188, 0.3125, 0.7188, 0.8125, 0.7188, 0.875, 0.6875, 0.875, 0.6875, 0.8125, 0.6875, 0.0625, 0.6875, 0.125, 0.6562, 0.125, 0.6562, 0.0625, 0.6875, 0.5, 0.6875, 0.5625, 0.6562, 0.5625, 0.6562, 0.5, 0.6875, 0.9375, 0.6719, 1.0, 0.6562, 0.9375, 0.6719, 0.0, 0.6875, 0.0625, 0.6562, 0.0625, 0.6875, 0.4375, 0.6875, 0.5, 0.6562, 0.5, 0.6562, 0.4375, 0.6875, 0.875, 0.6875, 0.9375, 0.6562, 0.9375, 0.6562, 0.875, 0.6875, 0.3125, 0.6875, 0.3606, 0.6562, 0.3606, 0.6562, 0.3125, 0.6875, 0.8125, 0.6875, 0.875, 0.6562, 0.875, 0.6562, 0.8125, 0.6563, 0.3864, 0.6562, 0.4375, 0.625, 0.4375, 0.625, 0.3864, 0.6875, 0.75, 0.6875, 0.8125, 0.6562, 0.8125, 0.6562, 0.75, 0.6875, 0.25, 0.6875, 0.3125, 0.6562, 0.3125, 0.6562, 0.25, 0.6875, 0.6875, 0.6875, 0.75, 0.6562, 0.75, 0.6562, 0.6875, 0.6875, 0.1875, 0.6875, 0.25, 0.6562, 0.25, 0.6562, 0.1875, 0.6875, 0.625, 0.6875, 0.6875, 0.6562, 0.6875, 0.6562, 0.625, 0.6875, 0.125, 0.6875, 0.1875, 0.6562, 0.1875, 0.6562, 0.125, 0.6875, 0.5625, 0.6875, 0.625, 0.6562, 0.625, 0.6562, 0.5625, 0.6562, 0.75, 0.6562, 0.8125, 0.625, 0.8125, 0.625, 0.75, 0.6562, 0.25, 0.6562, 0.3125, 0.625, 0.3125, 0.625, 0.25, 0.6562, 0.6875, 0.6562, 0.75, 0.625, 0.75, 0.625, 0.6875, 0.6562, 0.1875, 0.6562, 0.25, 0.625, 0.25, 0.625, 0.1875, 0.6562, 0.625, 0.6562, 0.6875, 0.625, 0.6875, 0.625, 0.625, 0.6562, 0.125, 0.6562, 0.1875, 0.625, 0.1875, 0.625, 0.125, 0.6562, 0.5625, 0.6562, 0.625, 0.625, 0.625, 0.625, 0.5625, 0.6562, 0.0625, 0.6562, 0.125, 0.625, 0.125, 0.625, 0.0625, 0.6562, 0.5, 0.6562, 0.5625, 0.625, 0.5625, 0.625, 0.5, 0.6562, 0.9375, 0.6406, 1.0, 0.625, 0.9375, 0.6406, 0.0, 0.6562, 0.0625, 0.625, 0.0625, 0.6562, 0.4375, 0.6562, 0.5, 0.625, 0.5, 0.625, 0.4375, 0.6562, 0.875, 0.6562, 0.9375, 0.625, 0.9375, 0.625, 0.875, 0.6562, 0.3125, 0.6562, 0.3606, 0.625, 0.3606, 0.625, 0.3125, 0.6562, 0.8125, 0.6562, 0.875, 0.625, 0.875, 0.625, 0.8125, 0.625, 0.3864, 0.625, 0.4375, 0.5938, 0.4375, 0.5938, 0.3864, 0.625, 0.5, 0.625, 0.5625, 0.5938, 0.5625, 0.5938, 0.5, 0.625, 0.9375, 0.6094, 1.0, 0.5938, 0.9375, 0.6094, 0.0, 0.625, 0.0625, 0.5938, 0.0625, 0.625, 0.4375, 0.625, 0.5, 0.5938, 0.5, 0.5938, 0.4375, 0.625, 0.875, 0.625, 0.9375, 0.5938, 0.9375, 0.5938, 0.875, 0.625, 0.3125, 0.625, 0.3606, 0.5938, 0.3606, 0.5938, 0.3125, 0.625, 0.8125, 0.625, 0.875, 0.5938, 0.875, 0.5938, 0.8125, 0.5938, 0.3864, 0.5938, 0.4375, 0.5625, 0.4375, 0.5625, 0.3864, 0.625, 0.75, 0.625, 0.8125, 0.5938, 0.8125, 0.5938, 0.75, 0.625, 0.25, 0.625, 0.3125, 0.5938, 0.3125, 0.5938, 0.25, 0.625, 0.6875, 0.625, 0.75, 0.5938, 0.75, 0.5938, 0.6875, 0.625, 0.1875, 0.625, 0.25, 0.5938, 0.25, 0.5938, 0.1875, 0.625, 0.625, 0.625, 0.6875, 0.5938, 0.6875, 0.5938, 0.625, 0.625, 0.125, 0.625, 0.1875, 0.5938, 0.1875, 0.5938, 0.125, 0.625, 0.5625, 0.625, 0.625, 0.5938, 0.625, 0.5938, 0.5625, 0.625, 0.0625, 0.625, 0.125, 0.5938, 0.125, 0.5938, 0.0625, 0.5938, 0.25, 0.5938, 0.3125, 0.5625, 0.3125, 0.5625, 0.25, 0.5938, 0.6875, 0.5938, 0.75, 0.5625, 0.75, 0.5625, 0.6875, 0.5938, 0.1875, 0.5938, 0.25, 0.5625, 0.25, 0.5625, 0.1875, 0.5938, 0.625, 0.5938, 0.6875, 0.5625, 0.6875, 0.5625, 0.625, 0.5938, 0.125, 0.5938, 0.1875, 0.5625, 0.1875, 0.5625, 0.125, 0.5938, 0.5625, 0.5938, 0.625, 0.5625, 0.625, 0.5625, 0.5625, 0.5938, 0.0625, 0.5938, 0.125, 0.5625, 0.125, 0.5625, 0.0625, 0.5938, 0.5, 0.5938, 0.5625, 0.5625, 0.5625, 0.5625, 0.5, 0.5938, 0.9375, 0.5781, 1.0, 0.5625, 0.9375, 0.5781, 0.0, 0.5938, 0.0625, 0.5625, 0.0625, 0.5938, 0.4375, 0.5938, 0.5, 0.5625, 0.5, 0.5625, 0.4375, 0.5938, 0.875, 0.5938, 0.9375, 0.5625, 0.9375, 0.5625, 0.875, 0.5938, 0.3125, 0.5938, 0.3606, 0.5625, 0.3606, 0.5625, 0.3125, 0.5938, 0.8125, 0.5938, 0.875, 0.5625, 0.875, 0.5625, 0.8125, 0.5625, 0.3864, 0.5625, 0.4375, 0.5312, 0.4375, 0.5312, 0.3864, 0.5938, 0.75, 0.5938, 0.8125, 0.5625, 0.8125, 0.5625, 0.75, 0.5469, 0.0, 0.5625, 0.0625, 0.5312, 0.0625, 0.5625, 0.4375, 0.5625, 0.5, 0.5312, 0.5, 0.5312, 0.4375, 0.5625, 0.875, 0.5625, 0.9375, 0.5312, 0.9375, 0.5312, 0.875, 0.5625, 0.3125, 0.5625, 0.3606, 0.5312, 0.3606, 0.5312, 0.3125, 0.5625, 0.8125, 0.5625, 0.875, 0.5312, 0.875, 0.5312, 0.8125, 0.5312, 0.3864, 0.5312, 0.4375, 0.5, 0.4375, 0.5, 0.3864, 0.5625, 0.75, 0.5625, 0.8125, 0.5312, 0.8125, 0.5312, 0.75, 0.5625, 0.25, 0.5625, 0.3125, 0.5312, 0.3125, 0.5312, 0.25, 0.5625, 0.6875, 0.5625, 0.75, 0.5312, 0.75, 0.5312, 0.6875, 0.5625, 0.1875, 0.5625, 0.25, 0.5312, 0.25, 0.5312, 0.1875, 0.5625, 0.625, 0.5625, 0.6875, 0.5312, 0.6875, 0.5312, 0.625, 0.5625, 0.125, 0.5625, 0.1875, 0.5312, 0.1875, 0.5312, 0.125, 0.5625, 0.5625, 0.5625, 0.625, 0.5312, 0.625, 0.5312, 0.5625, 0.5625, 0.0625, 0.5625, 0.125, 0.5312, 0.125, 0.5312, 0.0625, 0.5625, 0.5, 0.5625, 0.5625, 0.5312, 0.5625, 0.5312, 0.5, 0.5625, 0.9375, 0.5469, 1.0, 0.5312, 0.9375, 0.5312, 0.1875, 0.5312, 0.25, 0.5, 0.25, 0.5, 0.1875, 0.5312, 0.625, 0.5312, 0.6875, 0.5, 0.6875, 0.5, 0.625, 0.5312, 0.125, 0.5312, 0.1875, 0.5, 0.1875, 0.5, 0.125, 0.5312, 0.5625, 0.5312, 0.625, 0.5, 0.625, 0.5, 0.5625, 0.5312, 0.0625, 0.5312, 0.125, 0.5, 0.125, 0.5, 0.0625, 0.5312, 0.5, 0.5312, 0.5625, 0.5, 0.5625, 0.5, 0.5, 0.5312, 0.9375, 0.5156, 1.0, 0.5, 0.9375, 0.5156, 0.0, 0.5312, 0.0625, 0.5, 0.0625, 0.5312, 0.4375, 0.5312, 0.5, 0.5, 0.5, 0.5, 0.4375, 0.5312, 0.875, 0.5312, 0.9375, 0.5, 0.9375, 0.5, 0.875, 0.5312, 0.3125, 0.5312, 0.3606, 0.5, 0.3606, 0.5, 0.3125, 0.5312, 0.8125, 0.5312, 0.875, 0.5, 0.875, 0.5, 0.8125, 0.5, 0.3864, 0.5, 0.4375, 0.4688, 0.4375, 0.4688, 0.3864, 0.5312, 0.75, 0.5312, 0.8125, 0.5, 0.8125, 0.5, 0.75, 0.5312, 0.25, 0.5312, 0.3125, 0.5, 0.3125, 0.5, 0.25, 0.5312, 0.6875, 0.5312, 0.75, 0.5, 0.75, 0.5, 0.6875, 0.5, 0.875, 0.5, 0.9375, 0.4688, 0.9375, 0.4688, 0.875, 0.5, 0.3125, 0.5, 0.3606, 0.4688, 0.3606, 0.4687, 0.3125, 0.5, 0.8125, 0.5, 0.875, 0.4688, 0.875, 0.4688, 0.8125, 0.4688, 0.3864, 0.4688, 0.4375, 0.4375, 0.4375, 0.4375, 0.3864, 0.5, 0.75, 0.5, 0.8125, 0.4688, 0.8125, 0.4688, 0.75, 0.5, 0.25, 0.5, 0.3125, 0.4687, 0.3125, 0.4688, 0.25, 0.5, 0.6875, 0.5, 0.75, 0.4688, 0.75, 0.4687, 0.6875, 0.5, 0.1875, 0.5, 0.25, 0.4688, 0.25, 0.4688, 0.1875, 0.5, 0.625, 0.5, 0.6875, 0.4687, 0.6875, 0.4688, 0.625, 0.5, 0.125, 0.5, 0.1875, 0.4688, 0.1875, 0.4688, 0.125, 0.5, 0.5625, 0.5, 0.625, 0.4688, 0.625, 0.4688, 0.5625, 0.5, 0.0625, 0.5, 0.125, 0.4688, 0.125, 0.4688, 0.0625, 0.5, 0.5, 0.5, 0.5625, 0.4688, 0.5625, 0.4687, 0.5, 0.5, 0.9375, 0.4844, 1.0, 0.4688, 0.9375, 0.4844, 0.0, 0.5, 0.0625, 0.4688, 0.0625, 0.5, 0.4375, 0.5, 0.5, 0.4687, 0.5, 0.4688, 0.4375, 0.4688, 0.625, 0.4687, 0.6875, 0.4375, 0.6875, 0.4375, 0.625, 0.4688, 0.125, 0.4688, 0.1875, 0.4375, 0.1875, 0.4375, 0.125, 0.4688, 0.5625, 0.4688, 0.625, 0.4375, 0.625, 0.4375, 0.5625, 0.4688, 0.0625, 0.4688, 0.125, 0.4375, 0.125, 0.4375, 0.0625, 0.4687, 0.5, 0.4688, 0.5625, 0.4375, 0.5625, 0.4375, 0.5, 0.4688, 0.9375, 0.4531, 1.0, 0.4375, 0.9375, 0.4531, 0.0, 0.4688, 0.0625, 0.4375, 0.0625, 0.4688, 0.4375, 0.4687, 0.5, 0.4375, 0.5, 0.4375, 0.4375, 0.4688, 0.875, 0.4688, 0.9375, 0.4375, 0.9375, 0.4375, 0.875, 0.4687, 0.3125, 0.4688, 0.3606, 0.4375, 0.3606, 0.4375, 0.3125, 0.4688, 0.8125, 0.4688, 0.875, 0.4375, 0.875, 0.4375, 0.8125, 0.4375, 0.3864, 0.4375, 0.4375, 0.4062, 0.4375, 0.4062, 0.3864, 0.4688, 0.75, 0.4688, 0.8125, 0.4375, 0.8125, 0.4375, 0.75, 0.4688, 0.25, 0.4687, 0.3125, 0.4375, 0.3125, 0.4375, 0.25, 0.4687, 0.6875, 0.4688, 0.75, 0.4375, 0.75, 0.4375, 0.6875, 0.4688, 0.1875, 0.4688, 0.25, 0.4375, 0.25, 0.4375, 0.1875, 0.4375, 0.3125, 0.4375, 0.3606, 0.4062, 0.3606, 0.4062, 0.3125, 0.4375, 0.8125, 0.4375, 0.875, 0.4062, 0.875, 0.4062, 0.8125, 0.4062, 0.3864, 0.4062, 0.4375, 0.375, 0.4375, 0.375, 0.3864, 0.4375, 0.75, 0.4375, 0.8125, 0.4062, 0.8125, 0.4062, 0.75, 0.4375, 0.25, 0.4375, 0.3125, 0.4062, 0.3125, 0.4062, 0.25, 0.4375, 0.6875, 0.4375, 0.75, 0.4062, 0.75, 0.4062, 0.6875, 0.4375, 0.1875, 0.4375, 0.25, 0.4062, 0.25, 0.4062, 0.1875, 0.4375, 0.625, 0.4375, 0.6875, 0.4062, 0.6875, 0.4062, 0.625, 0.4375, 0.125, 0.4375, 0.1875, 0.4062, 0.1875, 0.4062, 0.125, 0.4375, 0.5625, 0.4375, 0.625, 0.4062, 0.625, 0.4062, 0.5625, 0.4375, 0.0625, 0.4375, 0.125, 0.4062, 0.125, 0.4062, 0.0625, 0.4375, 0.5, 0.4375, 0.5625, 0.4062, 0.5625, 0.4062, 0.5, 0.4375, 0.9375, 0.4219, 1.0, 0.4062, 0.9375, 0.4219, 0.0, 0.4375, 0.0625, 0.4062, 0.0625, 0.4375, 0.4375, 0.4375, 0.5, 0.4062, 0.5, 0.4062, 0.4375, 0.4375, 0.875, 0.4375, 0.9375, 0.4062, 0.9375, 0.4062, 0.875, 0.4062, 0.125, 0.4062, 0.1875, 0.375, 0.1875, 0.375, 0.125, 0.4062, 0.5625, 0.4062, 0.625, 0.375, 0.625, 0.375, 0.5625, 0.4062, 0.0625, 0.4062, 0.125, 0.375, 0.125, 0.375, 0.0625, 0.4062, 0.5, 0.4062, 0.5625, 0.375, 0.5625, 0.375, 0.5, 0.4062, 0.9375, 0.3906, 1.0, 0.375, 0.9375, 0.3906, 0.0, 0.4062, 0.0625, 0.375, 0.0625, 0.4062, 0.4375, 0.4062, 0.5, 0.375, 0.5, 0.375, 0.4375, 0.4062, 0.875, 0.4062, 0.9375, 0.375, 0.9375, 0.375, 0.875, 0.4062, 0.3125, 0.4062, 0.3606, 0.375, 0.3606, 0.375, 0.3125, 0.4062, 0.8125, 0.4062, 0.875, 0.375, 0.875, 0.375, 0.8125, 0.375, 0.3864, 0.375, 0.4375, 0.3438, 0.4375, 0.3438, 0.3864, 0.4062, 0.75, 0.4062, 0.8125, 0.375, 0.8125, 0.375, 0.75, 0.4062, 0.25, 0.4062, 0.3125, 0.375, 0.3125, 0.375, 0.25, 0.4062, 0.6875, 0.4062, 0.75, 0.375, 0.75, 0.375, 0.6875, 0.4062, 0.1875, 0.4062, 0.25, 0.375, 0.25, 0.375, 0.1875, 0.4062, 0.625, 0.4062, 0.6875, 0.375, 0.6875, 0.375, 0.625, 0.375, 0.8125, 0.375, 0.875, 0.3438, 0.875, 0.3438, 0.8125, 0.3438, 0.3864, 0.3438, 0.4375, 0.3125, 0.4375, 0.3125, 0.3864, 0.375, 0.75, 0.375, 0.8125, 0.3438, 0.8125, 0.3438, 0.75, 0.375, 0.25, 0.375, 0.3125, 0.3438, 0.3125, 0.3438, 0.25, 0.375, 0.6875, 0.375, 0.75, 0.3438, 0.75, 0.3438, 0.6875, 0.375, 0.1875, 0.375, 0.25, 0.3438, 0.25, 0.3438, 0.1875, 0.375, 0.625, 0.375, 0.6875, 0.3438, 0.6875, 0.3438, 0.625, 0.375, 0.125, 0.375, 0.1875, 0.3438, 0.1875, 0.3438, 0.125, 0.375, 0.5625, 0.375, 0.625, 0.3438, 0.625, 0.3438, 0.5625, 0.375, 0.0625, 0.375, 0.125, 0.3438, 0.125, 0.3438, 0.0625, 0.375, 0.5, 0.375, 0.5625, 0.3438, 0.5625, 0.3437, 0.5, 0.375, 0.9375, 0.3594, 1.0, 0.3438, 0.9375, 0.3594, 0.0, 0.375, 0.0625, 0.3438, 0.0625, 0.375, 0.4375, 0.375, 0.5, 0.3437, 0.5, 0.3438, 0.4375, 0.375, 0.875, 0.375, 0.9375, 0.3438, 0.9375, 0.3438, 0.875, 0.375, 0.3125, 0.375, 0.3606, 0.3438, 0.3606, 0.3438, 0.3125, 0.3438, 0.5625, 0.3438, 0.625, 0.3125, 0.625, 0.3125, 0.5625, 0.3438, 0.0625, 0.3438, 0.125, 0.3125, 0.125, 0.3125, 0.0625, 0.3437, 0.5, 0.3438, 0.5625, 0.3125, 0.5625, 0.3125, 0.5, 0.3438, 0.9375, 0.3281, 1.0, 0.3125, 0.9375, 0.3281, 0.0, 0.3438, 0.0625, 0.3125, 0.0625, 0.3438, 0.4375, 0.3437, 0.5, 0.3125, 0.5, 0.3125, 0.4375, 0.3438, 0.875, 0.3438, 0.9375, 0.3125, 0.9375, 0.3125, 0.875, 0.3438, 0.3125, 0.3438, 0.3606, 0.3125, 0.3606, 0.3125, 0.3125, 0.3438, 0.8125, 0.3438, 0.875, 0.3125, 0.875, 0.3125, 0.8125, 0.3125, 0.3864, 0.3125, 0.4375, 0.2812, 0.4375, 0.2812, 0.3864, 0.3438, 0.75, 0.3438, 0.8125, 0.3125, 0.8125, 0.3125, 0.75, 0.3438, 0.25, 0.3438, 0.3125, 0.3125, 0.3125, 0.3125, 0.25, 0.3438, 0.6875, 0.3438, 0.75, 0.3125, 0.75, 0.3125, 0.6875, 0.3438, 0.1875, 0.3438, 0.25, 0.3125, 0.25, 0.3125, 0.1875, 0.3438, 0.625, 0.3438, 0.6875, 0.3125, 0.6875, 0.3125, 0.625, 0.3438, 0.125, 0.3438, 0.1875, 0.3125, 0.1875, 0.3125, 0.125, 0.2812, 0.3864, 0.2812, 0.4375, 0.25, 0.4375, 0.25, 0.3864, 0.3125, 0.75, 0.3125, 0.8125, 0.2812, 0.8125, 0.2812, 0.75, 0.3125, 0.25, 0.3125, 0.3125, 0.2812, 0.3125, 0.2812, 0.25, 0.3125, 0.6875, 0.3125, 0.75, 0.2812, 0.75, 0.2812, 0.6875, 0.3125, 0.1875, 0.3125, 0.25, 0.2812, 0.25, 0.2812, 0.1875, 0.3125, 0.625, 0.3125, 0.6875, 0.2812, 0.6875, 0.2812, 0.625, 0.3125, 0.125, 0.3125, 0.1875, 0.2812, 0.1875, 0.2812, 0.125, 0.3125, 0.5625, 0.3125, 0.625, 0.2812, 0.625, 0.2812, 0.5625, 0.3125, 0.0625, 0.3125, 0.125, 0.2812, 0.125, 0.2812, 0.0625, 0.3125, 0.5, 0.3125, 0.5625, 0.2812, 0.5625, 0.2812, 0.5, 0.3125, 0.9375, 0.2969, 1.0, 0.2812, 0.9375, 0.2969, 0.0, 0.3125, 0.0625, 0.2812, 0.0625, 0.3125, 0.4375, 0.3125, 0.5, 0.2812, 0.5, 0.2812, 0.4375, 0.3125, 0.875, 0.3125, 0.9375, 0.2812, 0.9375, 0.2812, 0.875, 0.3125, 0.3125, 0.3125, 0.3606, 0.2812, 0.3606, 0.2812, 0.3125, 0.3125, 0.8125, 0.3125, 0.875, 0.2812, 0.875, 0.2812, 0.8125, 0.2812, 0.0625, 0.2812, 0.125, 0.25, 0.125, 0.25, 0.0625, 0.2812, 0.5, 0.2812, 0.5625, 0.25, 0.5625, 0.25, 0.5, 0.2812, 0.9375, 0.2656, 1.0, 0.25, 0.9375, 0.2656, 0.0, 0.2812, 0.0625, 0.25, 0.0625, 0.2812, 0.4375, 0.2812, 0.5, 0.25, 0.5, 0.25, 0.4375, 0.2812, 0.875, 0.2812, 0.9375, 0.25, 0.9375, 0.25, 0.875, 0.2812, 0.3125, 0.2812, 0.3606, 0.25, 0.3606, 0.25, 0.3125, 0.2812, 0.8125, 0.2812, 0.875, 0.25, 0.875, 0.25, 0.8125, 0.25, 0.3864, 0.25, 0.4375, 0.2188, 0.4375, 0.2188, 0.3864, 0.2812, 0.75, 0.2812, 0.8125, 0.25, 0.8125, 0.25, 0.75, 0.2812, 0.25, 0.2812, 0.3125, 0.25, 0.3125, 0.25, 0.25, 0.2812, 0.6875, 0.2812, 0.75, 0.25, 0.75, 0.25, 0.6875, 0.2812, 0.1875, 0.2812, 0.25, 0.25, 0.25, 0.25, 0.1875, 0.2812, 0.625, 0.2812, 0.6875, 0.25, 0.6875, 0.25, 0.625, 0.2812, 0.125, 0.2812, 0.1875, 0.25, 0.1875, 0.25, 0.125, 0.2812, 0.5625, 0.2812, 0.625, 0.25, 0.625, 0.25, 0.5625, 0.25, 0.25, 0.25, 0.3125, 0.2188, 0.3125, 0.2188, 0.25, 0.25, 0.6875, 0.25, 0.75, 0.2188, 0.75, 0.2188, 0.6875, 0.25, 0.1875, 0.25, 0.25, 0.2188, 0.25, 0.2188, 0.1875, 0.25, 0.625, 0.25, 0.6875, 0.2188, 0.6875, 0.2188, 0.625, 0.25, 0.125, 0.25, 0.1875, 0.2188, 0.1875, 0.2188, 0.125, 0.25, 0.5625, 0.25, 0.625, 0.2188, 0.625, 0.2188, 0.5625, 0.25, 0.0625, 0.25, 0.125, 0.2188, 0.125, 0.2188, 0.0625, 0.25, 0.5, 0.25, 0.5625, 0.2188, 0.5625, 0.2187, 0.5, 0.25, 0.9375, 0.2344, 1.0, 0.2188, 0.9375, 0.2344, 0.0, 0.25, 0.0625, 0.2188, 0.0625, 0.25, 0.4375, 0.25, 0.5, 0.2187, 0.5, 0.2188, 0.4375, 0.25, 0.875, 0.25, 0.9375, 0.2188, 0.9375, 0.2188, 0.875, 0.25, 0.3125, 0.25, 0.3606, 0.2188, 0.3606, 0.2188, 0.3125, 0.25, 0.8125, 0.25, 0.875, 0.2188, 0.875, 0.2188, 0.8125, 0.2188, 0.3864, 0.2188, 0.4375, 0.1875, 0.4375, 0.1875, 0.3864, 0.25, 0.75, 0.25, 0.8125, 0.2188, 0.8125, 0.2188, 0.75, 0.2188, 0.9375, 0.2031, 1.0, 0.1875, 0.9375, 0.2031, 0.0, 0.2188, 0.0625, 0.1875, 0.0625, 0.2188, 0.4375, 0.2187, 0.5, 0.1875, 0.5, 0.1875, 0.4375, 0.2188, 0.875, 0.2188, 0.9375, 0.1875, 0.9375, 0.1875, 0.875, 0.2188, 0.3125, 0.2188, 0.3606, 0.1875, 0.3606, 0.1875, 0.3125, 0.2188, 0.8125, 0.2188, 0.875, 0.1875, 0.875, 0.1875, 0.8125, 0.1875, 0.3864, 0.1875, 0.4375, 0.1562, 0.4375, 0.1563, 0.3864, 0.2188, 0.75, 0.2188, 0.8125, 0.1875, 0.8125, 0.1875, 0.75, 0.2188, 0.25, 0.2188, 0.3125, 0.1875, 0.3125, 0.1875, 0.25, 0.2188, 0.6875, 0.2188, 0.75, 0.1875, 0.75, 0.1875, 0.6875, 0.2188, 0.1875, 0.2188, 0.25, 0.1875, 0.25, 0.1875, 0.1875, 0.2188, 0.625, 0.2188, 0.6875, 0.1875, 0.6875, 0.1875, 0.625, 0.2188, 0.125, 0.2188, 0.1875, 0.1875, 0.1875, 0.1875, 0.125, 0.2188, 0.5625, 0.2188, 0.625, 0.1875, 0.625, 0.1875, 0.5625, 0.2188, 0.0625, 0.2188, 0.125, 0.1875, 0.125, 0.1875, 0.0625, 0.2187, 0.5, 0.2188, 0.5625, 0.1875, 0.5625, 0.1875, 0.5, 0.1875, 0.6875, 0.1875, 0.75, 0.1562, 0.75, 0.1562, 0.6875, 0.1875, 0.1875, 0.1875, 0.25, 0.1562, 0.25, 0.1562, 0.1875, 0.1875, 0.625, 0.1875, 0.6875, 0.1562, 0.6875, 0.1563, 0.625, 0.1875, 0.125, 0.1875, 0.1875, 0.1562, 0.1875, 0.1562, 0.125, 0.1875, 0.5625, 0.1875, 0.625, 0.1563, 0.625, 0.1562, 0.5625, 0.1875, 0.0625, 0.1875, 0.125, 0.1562, 0.125, 0.1563, 0.0625, 0.1875, 0.5, 0.1875, 0.5625, 0.1562, 0.5625, 0.1562, 0.5, 0.1875, 0.9375, 0.1719, 1.0, 0.1563, 0.9375, 0.1719, 0.0, 0.1875, 0.0625, 0.1563, 0.0625, 0.1875, 0.4375, 0.1875, 0.5, 0.1562, 0.5, 0.1562, 0.4375, 0.1875, 0.875, 0.1875, 0.9375, 0.1563, 0.9375, 0.1562, 0.875, 0.1875, 0.3125, 0.1875, 0.3606, 0.1563, 0.3606, 0.1562, 0.3125, 0.1875, 0.8125, 0.1875, 0.875, 0.1562, 0.875, 0.1562, 0.8125, 0.1563, 0.3864, 0.1562, 0.4375, 0.125, 0.4375, 0.125, 0.3864, 0.1875, 0.75, 0.1875, 0.8125, 0.1562, 0.8125, 0.1562, 0.75, 0.1875, 0.25, 0.1875, 0.3125, 0.1562, 0.3125, 0.1562, 0.25, 0.1562, 0.4375, 0.1562, 0.5, 0.125, 0.5, 0.125, 0.4375, 0.1562, 0.875, 0.1563, 0.9375, 0.125, 0.9375, 0.125, 0.875, 0.1562, 0.3125, 0.1563, 0.3606, 0.125, 0.3606, 0.125, 0.3125, 0.1562, 0.8125, 0.1562, 0.875, 0.125, 0.875, 0.125, 0.8125, 0.125, 0.3864, 0.125, 0.4375, 0.09375, 0.4375, 0.09375, 0.3864, 0.1562, 0.75, 0.1562, 0.8125, 0.125, 0.8125, 0.125, 0.75, 0.1562, 0.25, 0.1562, 0.3125, 0.125, 0.3125, 0.125, 0.25, 0.1562, 0.6875, 0.1562, 0.75, 0.125, 0.75, 0.125, 0.6875, 0.1562, 0.1875, 0.1562, 0.25, 0.125, 0.25, 0.125, 0.1875, 0.1563, 0.625, 0.1562, 0.6875, 0.125, 0.6875, 0.125, 0.625, 0.1562, 0.125, 0.1562, 0.1875, 0.125, 0.1875, 0.125, 0.125, 0.1562, 0.5625, 0.1563, 0.625, 0.125, 0.625, 0.125, 0.5625, 0.1563, 0.0625, 0.1562, 0.125, 0.125, 0.125, 0.125, 0.0625, 0.1562, 0.5, 0.1562, 0.5625, 0.125, 0.5625, 0.125, 0.5, 0.1563, 0.9375, 0.1406, 1.0, 0.125, 0.9375, 0.1406, 0.0, 0.1563, 0.0625, 0.125, 0.0625, 0.125, 0.1875, 0.125, 0.25, 0.09375, 0.25, 0.09375, 0.1875, 0.125, 0.625, 0.125, 0.6875, 0.09375, 0.6875, 0.09375, 0.625, 0.125, 0.125, 0.125, 0.1875, 0.09375, 0.1875, 0.09375, 0.125, 0.125, 0.5625, 0.125, 0.625, 0.09375, 0.625, 0.09375, 0.5625, 0.125, 0.0625, 0.125, 0.125, 0.09375, 0.125, 0.09375, 0.0625, 0.125, 0.5, 0.125, 0.5625, 0.09375, 0.5625, 0.09375, 0.5, 0.125, 0.9375, 0.1094, 1.0, 0.09375, 0.9375, 0.1094, 0.0, 0.125, 0.0625, 0.09375, 0.0625, 0.125, 0.4375, 0.125, 0.5, 0.09375, 0.5, 0.09375, 0.4375, 0.125, 0.875, 0.125, 0.9375, 0.09375, 0.9375, 0.09375, 0.875, 0.125, 0.3125, 0.125, 0.3606, 0.09375, 0.3606, 0.09375, 0.3125, 0.125, 0.8125, 0.125, 0.875, 0.09375, 0.875, 0.09375, 0.8125, 0.09375, 0.3864, 0.09375, 0.4375, 0.0625, 0.4375, 0.0625, 0.3864, 0.125, 0.75, 0.125, 0.8125, 0.09375, 0.8125, 0.09375, 0.75, 0.125, 0.25, 0.125, 0.3125, 0.09375, 0.3125, 0.09375, 0.25, 0.125, 0.6875, 0.125, 0.75, 0.09375, 0.75, 0.09375, 0.6875, 0.09375, 0.875, 0.09375, 0.9375, 0.0625, 0.9375, 0.0625, 0.875, 0.09375, 0.3125, 0.09375, 0.3606, 0.0625, 0.3606, 0.0625, 0.3125, 0.09375, 0.8125, 0.09375, 0.875, 0.0625, 0.875, 0.0625, 0.8125, 0.0625, 0.3864, 0.0625, 0.4375, 0.03125, 0.4375, 0.03125, 0.3864, 0.09375, 0.75, 0.09375, 0.8125, 0.0625, 0.8125, 0.0625, 0.75, 0.09375, 0.25, 0.09375, 0.3125, 0.0625, 0.3125, 0.0625, 0.25, 0.09375, 0.6875, 0.09375, 0.75, 0.0625, 0.75, 0.0625, 0.6875, 0.09375, 0.1875, 0.09375, 0.25, 0.0625, 0.25, 0.0625, 0.1875, 0.09375, 0.625, 0.09375, 0.6875, 0.0625, 0.6875, 0.0625, 0.625, 0.09375, 0.125, 0.09375, 0.1875, 0.0625, 0.1875, 0.0625, 0.125, 0.09375, 0.5625, 0.09375, 0.625, 0.0625, 0.625, 0.0625, 0.5625, 0.09375, 0.0625, 0.09375, 0.125, 0.0625, 0.125, 0.0625, 0.0625, 0.09375, 0.5, 0.09375, 0.5625, 0.0625, 0.5625, 0.0625, 0.5, 0.09375, 0.9375, 0.07812, 1.0, 0.0625, 0.9375, 0.07812, 0.0, 0.09375, 0.0625, 0.0625, 0.0625, 0.09375, 0.4375, 0.09375, 0.5, 0.0625, 0.5, 0.0625, 0.4375, 0.0625, 0.625, 0.0625, 0.6875, 0.03125, 0.6875, 0.03125, 0.625, 0.0625, 0.125, 0.0625, 0.1875, 0.03125, 0.1875, 0.03125, 0.125, 0.0625, 0.5625, 0.0625, 0.625, 0.03125, 0.625, 0.03125, 0.5625, 0.0625, 0.0625, 0.0625, 0.125, 0.03125, 0.125, 0.03125, 0.0625, 0.0625, 0.5, 0.0625, 0.5625, 0.03125, 0.5625, 0.03125, 0.5, 0.0625, 0.9375, 0.04687, 1.0, 0.03125, 0.9375, 0.04687, 0.0, 0.0625, 0.0625, 0.03125, 0.0625, 0.0625, 0.4375, 0.0625, 0.5, 0.03125, 0.5, 0.03125, 0.4375, 0.0625, 0.875, 0.0625, 0.9375, 0.03125, 0.9375, 0.03125, 0.875, 0.0625, 0.3125, 0.0625, 0.3606, 0.03125, 0.3606, 0.03125, 0.3125, 0.0625, 0.8125, 0.0625, 0.875, 0.03125, 0.875, 0.03125, 0.8125, 0.03125, 0.3864, 0.03125, 0.4375, 0.0, 0.4375, 0.0, 0.3864, 0.0625, 0.75, 0.0625, 0.8125, 0.03125, 0.8125, 0.03125, 0.75, 0.0625, 0.25, 0.0625, 0.3125, 0.03125, 0.3125, 0.03125, 0.25, 0.0625, 0.6875, 0.0625, 0.75, 0.03125, 0.75, 0.03125, 0.6875, 0.0625, 0.1875, 0.0625, 0.25, 0.03125, 0.25, 0.03125, 0.1875, 0.03125, 0.3125, 0.03125, 0.3606, 0.0, 0.3606, 0.0, 0.3125, 0.03125, 0.8125, 0.03125, 0.875, 0.0, 0.875, 0.0, 0.8125, 1.0, 0.3864, 1.0, 0.4375, 0.9687, 0.4375, 0.9688, 0.3864, 0.03125, 0.75, 0.03125, 0.8125, 0.0, 0.8125, 0.0, 0.75, 0.03125, 0.25, 0.03125, 0.3125, 0.0, 0.3125, 0.0, 0.25, 0.03125, 0.6875, 0.03125, 0.75, 0.0, 0.75, 0.0, 0.6875, 0.03125, 0.1875, 0.03125, 0.25, 0.0, 0.25, 0.0, 0.1875, 0.03125, 0.625, 0.03125, 0.6875, 0.0, 0.6875, 0.0, 0.625, 0.03125, 0.125, 0.03125, 0.1875, 0.0, 0.1875, 0.0, 0.125, 0.03125, 0.5625, 0.03125, 0.625, 0.0, 0.625, 0.0, 0.5625, 0.03125, 0.0625, 0.03125, 0.125, 0.0, 0.125, 0.0, 0.0625, 0.03125, 0.5, 0.03125, 0.5625, 0.0, 0.5625, 0.0, 0.5, 0.03125, 0.9375, 0.01562, 1.0, 0.0, 0.9375, 0.01562, 0.0, 0.03125, 0.0625, 0.0, 0.0625, 0.03125, 0.4375, 0.03125, 0.5, 0.0, 0.5, 0.0, 0.4375, 0.03125, 0.875, 0.03125, 0.9375, 0.0, 0.9375, 0.0, 0.875, 1.0, 0.125, 1.0, 0.1875, 0.9687, 0.1875, 0.9687, 0.125, 1.0, 0.5625, 1.0, 0.625, 0.9688, 0.625, 0.9687, 0.5625, 1.0, 0.0625, 1.0, 0.125, 0.9687, 0.125, 0.9688, 0.0625, 1.0, 0.5, 1.0, 0.5625, 0.9687, 0.5625, 0.9687, 0.5, 1.0, 0.9375, 0.9844, 1.0, 0.9688, 0.9375, 0.9844, 0.0, 1.0, 0.0625, 0.9688, 0.0625, 1.0, 0.4375, 1.0, 0.5, 0.9687, 0.5, 0.9687, 0.4375, 1.0, 0.875, 1.0, 0.9375, 0.9688, 0.9375, 0.9687, 0.875, 1.0, 0.3125, 1.0, 0.3606, 0.9688, 0.3606, 0.9687, 0.3125, 1.0, 0.8125, 1.0, 0.875, 0.9687, 0.875, 0.9687, 0.8125, 0.9688, 0.3864, 0.9687, 0.4375, 0.9375, 0.4375, 0.9375, 0.3864, 1.0, 0.75, 1.0, 0.8125, 0.9687, 0.8125, 0.9688, 0.75, 1.0, 0.25, 1.0, 0.3125, 0.9687, 0.3125, 0.9688, 0.25, 1.0, 0.6875, 1.0, 0.75, 0.9688, 0.75, 0.9687, 0.6875, 1.0, 0.1875, 1.0, 0.25, 0.9688, 0.25, 0.9687, 0.1875, 1.0, 0.625, 1.0, 0.6875, 0.9687, 0.6875, 0.9688, 0.625, 0.9375, 0.3864, 0.9375, 0.4375, 0.9062, 0.4375, 0.9062, 0.3864, 0.9688, 0.75, 0.9687, 0.8125, 0.9375, 0.8125, 0.9375, 0.75, 0.9688, 0.25, 0.9687, 0.3125, 0.9375, 0.3125, 0.9375, 0.25, 0.9687, 0.6875, 0.9688, 0.75, 0.9375, 0.75, 0.9375, 0.6875, 0.9687, 0.1875, 0.9688, 0.25, 0.9375, 0.25, 0.9375, 0.1875, 0.9688, 0.625, 0.9687, 0.6875, 0.9375, 0.6875, 0.9375, 0.625, 0.9687, 0.125, 0.9687, 0.1875, 0.9375, 0.1875, 0.9375, 0.125, 0.9687, 0.5625, 0.9688, 0.625, 0.9375, 0.625, 0.9375, 0.5625, 0.9688, 0.0625, 0.9687, 0.125, 0.9375, 0.125, 0.9375, 0.0625, 0.9687, 0.5, 0.9687, 0.5625, 0.9375, 0.5625, 0.9375, 0.5, 0.9688, 0.9375, 0.9531, 1.0, 0.9375, 0.9375, 0.9531, 0.0, 0.9688, 0.0625, 0.9375, 0.0625, 0.9687, 0.4375, 0.9687, 0.5, 0.9375, 0.5, 0.9375, 0.4375, 0.9687, 0.875, 0.9688, 0.9375, 0.9375, 0.9375, 0.9375, 0.875, 0.9687, 0.3125, 0.9688, 0.3606, 0.9375, 0.3606, 0.9375, 0.3125, 0.9687, 0.8125, 0.9687, 0.875, 0.9375, 0.875, 0.9375, 0.8125, 0.9375, 0.0625, 0.9375, 0.125, 0.9062, 0.125, 0.9062, 0.0625, 0.9375, 0.5, 0.9375, 0.5625, 0.9062, 0.5625, 0.9062, 0.5, 0.9375, 0.9375, 0.9219, 1.0, 0.9062, 0.9375, 0.9219, 0.0, 0.9375, 0.0625, 0.9062, 0.0625, 0.9375, 0.4375, 0.9375, 0.5, 0.9062, 0.5, 0.9062, 0.4375, 0.9375, 0.875, 0.9375, 0.9375, 0.9062, 0.9375, 0.9062, 0.875, 0.9375, 0.3125, 0.9375, 0.3606, 0.9062, 0.3606, 0.9062, 0.3125, 0.9375, 0.8125, 0.9375, 0.875, 0.9062, 0.875, 0.9062, 0.8125, 0.9062, 0.3864, 0.9062, 0.4375, 0.875, 0.4375, 0.875, 0.3864, 0.9375, 0.75, 0.9375, 0.8125, 0.9062, 0.8125, 0.9062, 0.75, 0.9375, 0.25, 0.9375, 0.3125, 0.9062, 0.3125, 0.9062, 0.25, 0.9375, 0.6875, 0.9375, 0.75, 0.9062, 0.75, 0.9062, 0.6875, 0.9375, 0.1875, 0.9375, 0.25, 0.9062, 0.25, 0.9062, 0.1875, 0.9375, 0.625, 0.9375, 0.6875, 0.9062, 0.6875, 0.9062, 0.625, 0.9375, 0.125, 0.9375, 0.1875, 0.9062, 0.1875, 0.9062, 0.125, 0.9375, 0.5625, 0.9375, 0.625, 0.9062, 0.625, 0.9062, 0.5625, 0.9062, 0.75, 0.9062, 0.8125, 0.875, 0.8125, 0.875, 0.75, 0.9062, 0.25, 0.9062, 0.3125, 0.875, 0.3125, 0.875, 0.25, 0.9062, 0.6875, 0.9062, 0.75, 0.875, 0.75, 0.875, 0.6875, 0.9062, 0.1875, 0.9062, 0.25, 0.875, 0.25, 0.875, 0.1875, 0.9062, 0.625, 0.9062, 0.6875, 0.875, 0.6875, 0.875, 0.625, 0.9062, 0.125, 0.9062, 0.1875, 0.875, 0.1875, 0.875, 0.125, 0.9062, 0.5625, 0.9062, 0.625, 0.875, 0.625, 0.875, 0.5625, 0.9062, 0.0625, 0.9062, 0.125, 0.875, 0.125, 0.875, 0.0625, 0.9062, 0.5, 0.9062, 0.5625, 0.875, 0.5625, 0.875, 0.5, 0.9062, 0.9375, 0.8906, 1.0, 0.875, 0.9375, 0.8906, 0.0, 0.9062, 0.0625, 0.875, 0.0625, 0.9062, 0.4375, 0.9062, 0.5, 0.875, 0.5, 0.875, 0.4375, 0.9062, 0.875, 0.9062, 0.9375, 0.875, 0.9375, 0.875, 0.875, 0.9062, 0.3125, 0.9062, 0.3606, 0.875, 0.3606, 0.875, 0.3125, 0.9062, 0.8125, 0.9062, 0.875, 0.875, 0.875, 0.875, 0.8125, 0.875, 0.3864, 0.875, 0.4375, 0.8437, 0.4375, 0.8438, 0.3864, 0.875, 0.5, 0.875, 0.5625, 0.8437, 0.5625, 0.8437, 0.5, 0.875, 0.9375, 0.8594, 1.0, 0.8438, 0.9375, 0.8594, 0.0, 0.875, 0.0625, 0.8438, 0.0625, 0.875, 0.4375, 0.875, 0.5, 0.8437, 0.5, 0.8437, 0.4375, 0.875, 0.875, 0.875, 0.9375, 0.8438, 0.9375, 0.8438, 0.875, 0.875, 0.3125, 0.875, 0.3606, 0.8438, 0.3606, 0.8437, 0.3125, 0.875, 0.8125, 0.875, 0.875, 0.8438, 0.875, 0.8437, 0.8125, 0.8438, 0.3864, 0.8437, 0.4375, 0.8125, 0.4375, 0.8125, 0.3864, 0.875, 0.75, 0.875, 0.8125, 0.8437, 0.8125, 0.8438, 0.75, 0.875, 0.25, 0.875, 0.3125, 0.8437, 0.3125, 0.8438, 0.25, 0.875, 0.6875, 0.875, 0.75, 0.8438, 0.75, 0.8437, 0.6875, 0.875, 0.1875, 0.875, 0.25, 0.8438, 0.25, 0.8437, 0.1875, 0.875, 0.625, 0.875, 0.6875, 0.8437, 0.6875, 0.8438, 0.625, 0.875, 0.125, 0.875, 0.1875, 0.8437, 0.1875, 0.8438, 0.125, 0.875, 0.5625, 0.875, 0.625, 0.8438, 0.625, 0.8437, 0.5625, 0.875, 0.0625, 0.875, 0.125, 0.8438, 0.125, 0.8438, 0.0625, 0.8438, 0.25, 0.8437, 0.3125, 0.8125, 0.3125, 0.8125, 0.25, 0.8437, 0.6875, 0.8438, 0.75, 0.8125, 0.75, 0.8125, 0.6875, 0.8437, 0.1875, 0.8438, 0.25, 0.8125, 0.25, 0.8125, 0.1875, 0.8438, 0.625, 0.8437, 0.6875, 0.8125, 0.6875, 0.8125, 0.625, 0.8438, 0.125, 0.8437, 0.1875, 0.8125, 0.1875, 0.8125, 0.125, 0.8437, 0.5625, 0.8438, 0.625, 0.8125, 0.625, 0.8125, 0.5625, 0.8438, 0.0625, 0.8438, 0.125, 0.8125, 0.125, 0.8125, 0.0625, 0.8437, 0.5, 0.8437, 0.5625, 0.8125, 0.5625, 0.8125, 0.5, 0.8438, 0.9375, 0.8281, 1.0, 0.8125, 0.9375, 0.8281, 0.0, 0.8438, 0.0625, 0.8125, 0.0625, 0.8437, 0.4375, 0.8437, 0.5, 0.8125, 0.5, 0.8125, 0.4375, 0.8438, 0.875, 0.8438, 0.9375, 0.8125, 0.9375, 0.8125, 0.875, 0.8437, 0.3125, 0.8437, 0.3606, 0.8125, 0.3606, 0.8125, 0.3125, 0.8437, 0.8125, 0.8438, 0.875, 0.8125, 0.875, 0.8125, 0.8125, 0.8125, 0.3864, 0.8125, 0.4375, 0.7812, 0.4375, 0.7812, 0.3864, 0.8438, 0.75, 0.8437, 0.8125, 0.8125, 0.8125, 0.8125, 0.75, 0.8125, 0.9375, 0.7969, 1.0, 0.7812, 0.9375, 0.7969, 0.0, 0.8125, 0.0625, 0.7812, 0.0625, 0.8125, 0.4375, 0.8125, 0.5, 0.7812, 0.5, 0.7812, 0.4375, 0.8125, 0.875, 0.8125, 0.9375, 0.7812, 0.9375, 0.7812, 0.875, 0.8125, 0.3125, 0.8125, 0.3606, 0.7812, 0.3606, 0.7812, 0.3125, 0.8125, 0.8125, 0.8125, 0.875, 0.7812, 0.875, 0.7812, 0.8125, 0.7812, 0.3864, 0.7812, 0.4375, 0.75, 0.4375, 0.75, 0.3864, 0.8125, 0.75, 0.8125, 0.8125, 0.7812, 0.8125, 0.7812, 0.75, 0.8125, 0.25, 0.8125, 0.3125, 0.7812, 0.3125, 0.7812, 0.25, 0.8125, 0.6875, 0.8125, 0.75, 0.7812, 0.75, 0.7812, 0.6875, 0.8125, 0.1875, 0.8125, 0.25, 0.7812, 0.25, 0.7812, 0.1875, 0.8125, 0.625, 0.8125, 0.6875, 0.7812, 0.6875, 0.7812, 0.625, 0.8125, 0.125, 0.8125, 0.1875, 0.7812, 0.1875, 0.7812, 0.125, 0.8125, 0.5625, 0.8125, 0.625, 0.7812, 0.625, 0.7812, 0.5625, 0.8125, 0.0625, 0.8125, 0.125, 0.7812, 0.125, 0.7812, 0.0625, 0.8125, 0.5, 0.8125, 0.5625, 0.7812, 0.5625, 0.7812, 0.5, 0.7812, 0.6875, 0.7812, 0.75, 0.75, 0.75, 0.75, 0.6875, 0.7812, 0.1875, 0.7812, 0.25, 0.75, 0.25, 0.75, 0.1875, 0.7812, 0.625, 0.7812, 0.6875, 0.75, 0.6875, 0.75, 0.625, 0.7812, 0.125, 0.7812, 0.1875, 0.75, 0.1875, 0.75, 0.125, 0.7812, 0.5625, 0.7812, 0.625, 0.75, 0.625, 0.75, 0.5625, 0.7812, 0.0625, 0.7812, 0.125, 0.75, 0.125, 0.75, 0.0625, 0.7812, 0.5, 0.7812, 0.5625, 0.75, 0.5625, 0.75, 0.5, 0.7812, 0.9375, 0.7656, 1.0, 0.75, 0.9375, 0.7656, 0.0, 0.7812, 0.0625, 0.75, 0.0625, 0.7812, 0.4375, 0.7812, 0.5, 0.75, 0.5, 0.75, 0.4375, 0.7812, 0.875, 0.7812, 0.9375, 0.75, 0.9375, 0.75, 0.875, 0.7812, 0.3125, 0.7812, 0.3606, 0.75, 0.3606, 0.75, 0.3125, 0.7812, 0.8125, 0.7812, 0.875, 0.75, 0.875, 0.75, 0.8125, 0.7812, 0.75, 0.7812, 0.8125, 0.75, 0.8125, 0.75, 0.75, 0.7812, 0.25, 0.7812, 0.3125, 0.75, 0.3125, 0.75, 0.25, 0.7188, 0.3864, 0.6875, 0.3864, 0.6875, 0.3606, 0.7188, 0.3606, 0.6562, 0.3606, 0.6875, 0.3606, 0.6875, 0.3864, 0.6562, 0.3864, 0.625, 0.3606, 0.6562, 0.3606, 0.6563, 0.3864, 0.625, 0.3864, 0.5938, 0.3606, 0.625, 0.3606, 0.625, 0.3864, 0.5938, 0.3864, 0.5625, 0.3606, 0.5938, 0.3606, 0.5938, 0.3864, 0.5625, 0.3864, 0.5312, 0.3606, 0.5625, 0.3606, 0.5625, 0.3864, 0.5312, 0.3864, 0.5, 0.3606, 0.5312, 0.3606, 0.5312, 0.3864, 0.5, 0.3864, 0.4688, 0.3606, 0.5, 0.3606, 0.5, 0.3864, 0.4688, 0.3864, 0.4375, 0.3606, 0.4688, 0.3606, 0.4688, 0.3864, 0.4375, 0.3864, 0.4062, 0.3606, 0.4375, 0.3606, 0.4375, 0.3864, 0.4062, 0.3864, 0.375, 0.3606, 0.4062, 0.3606, 0.4062, 0.3864, 0.375, 0.3864, 0.375, 0.3864, 0.3438, 0.3864, 0.3438, 0.3606, 0.375, 0.3606, 0.3125, 0.3606, 0.3438, 0.3606, 0.3438, 0.3864, 0.3125, 0.3864, 0.3125, 0.3864, 0.2812, 0.3864, 0.2812, 0.3606, 0.3125, 0.3606, 0.25, 0.3606, 0.2812, 0.3606, 0.2812, 0.3864, 0.25, 0.3864, 0.2188, 0.3606, 0.25, 0.3606, 0.25, 0.3864, 0.2188, 0.3864, 0.1875, 0.3606, 0.2188, 0.3606, 0.2188, 0.3864, 0.1875, 0.3864, 0.1563, 0.3606, 0.1875, 0.3606, 0.1875, 0.3864, 0.1563, 0.3864, 0.125, 0.3606, 0.1563, 0.3606, 0.1563, 0.3864, 0.125, 0.3864, 0.09375, 0.3606, 0.125, 0.3606, 0.125, 0.3864, 0.09375, 0.3864, 0.0625, 0.3606, 0.09375, 0.3606, 0.09375, 0.3864, 0.0625, 0.3864, 0.03125, 0.3606, 0.0625, 0.3606, 0.0625, 0.3864, 0.03125, 0.3864, 0.0, 0.3606, 0.03125, 0.3606, 0.03125, 0.3864, 0.0, 0.3864, 0.9688, 0.3606, 1.0, 0.3606, 1.0, 0.3864, 0.9688, 0.3864, 0.9688, 0.3864, 0.9375, 0.3864, 0.9375, 0.3606, 0.9688, 0.3606, 0.9062, 0.3606, 0.9375, 0.3606, 0.9375, 0.3864, 0.9062, 0.3864, 0.875, 0.3606, 0.9062, 0.3606, 0.9062, 0.3864, 0.875, 0.3864, 0.8438, 0.3606, 0.875, 0.3606, 0.875, 0.3864, 0.8438, 0.3864, 0.8125, 0.3606, 0.8437, 0.3606, 0.8438, 0.3864, 0.8125, 0.3864, 0.7812, 0.3606, 0.8125, 0.3606, 0.8125, 0.3864, 0.7812, 0.3864, 0.75, 0.3606, 0.7812, 0.3606, 0.7812, 0.3864, 0.75, 0.3864, 0.7187, 0.3606, 0.75, 0.3606, 0.75, 0.3864, 0.7188, 0.3864, 0.7188, 0.3864, 0.7188, 0.4375, 0.6875, 0.4375, 0.6875, 0.3864])
me_x.update()

# ---- curves / text
cu_nurbs = bpy.data.curves.new('NURBS 路径', 'CURVE')
cu_nurbs.dimensions = '3D'
_sp = cu_nurbs.splines.new('NURBS'); _sp.points.add(5)
_sp.points.foreach_set('co', [-0.1259, 1.129e-08, 1.27, 1.0, -0.2832, 1.404e-08, 0.9108, 1.0, -0.7077, 9.303e-08, -0.01556, 1.0, -2.082, -4.762e-08, 0.3544, 1.0, -1.518, -2.381e-08, -0.4996, 1.0, -1.593, -1.035e-07, -0.5836, 1.0])
_sp.points.foreach_set('radius', [2.832, 1.926, 1.0, 1.0, 1.0, 0.5083])
_sp.order_u = 5
_sp.order_v = 0
_sp.use_endpoint_u = True
cu_nurbs.use_path = True
cu_nurbs.bevel_depth = 0.02
cu_nurbs.fill_mode = 'FULL'
cu_nurbs____001 = bpy.data.curves.new('NURBS 路径.001', 'CURVE')
cu_nurbs____001.dimensions = '3D'
_sp = cu_nurbs____001.splines.new('NURBS'); _sp.points.add(5)
_sp.points.foreach_set('co', [-0.1742, 4.556e-09, 1.32, 1.0, -0.3543, 6.687e-09, 0.9655, 1.0, -0.8991, 7.98e-08, 0.08288, 1.0, -2.016, -1.308e-08, 0.09735, 1.0, -1.928, -8.377e-09, -0.6145, 1.0, -2.353, -8.436e-08, -0.7258, 1.0])
_sp.points.foreach_set('radius', [2.832, 1.926, 1.0, 1.0, 1.0, 0.5083])
_sp.order_u = 5
_sp.order_v = 0
_sp.use_endpoint_u = True
cu_nurbs____001.use_path = True
cu_nurbs____001.bevel_depth = 0.02
cu_nurbs____001.fill_mode = 'FULL'
cu_nurbs____002 = bpy.data.curves.new('NURBS 路径.002', 'CURVE')
cu_nurbs____002.dimensions = '3D'
_sp = cu_nurbs____002.splines.new('NURBS'); _sp.points.add(5)
_sp.points.foreach_set('co', [-0.2562, 1.803e-08, 1.219, 1.0, -0.3543, 6.687e-09, 0.9655, 1.0, -1.342, 4.453e-08, 0.3454, 1.0, -2.087, -2.058e-09, 0.01531, 1.0, -2.273, -3.851e-08, -0.3902, 1.0, -2.495, -1.373e-07, -0.332, 1.0])
_sp.points.foreach_set('radius', [2.832, 1.926, 1.0, 1.0, 1.0, 0.5083])
_sp.order_u = 5
_sp.order_v = 0
_sp.use_endpoint_u = True
cu_nurbs____002.use_path = True
cu_nurbs____002.bevel_depth = 0.02
cu_nurbs____002.fill_mode = 'FULL'
cu_nurbs____003 = bpy.data.curves.new('NURBS 路径.003', 'CURVE')
cu_nurbs____003.dimensions = '3D'
_sp = cu_nurbs____003.splines.new('NURBS'); _sp.points.add(5)
_sp.points.foreach_set('co', [-0.2745, -1.568e-09, 1.365, 1.0, -0.5129, -1.242e-08, 1.108, 1.0, -1.369, 3.424e-08, 0.422, 1.0, -2.306, -1.602e-08, 0.1192, 1.0, -2.459, -6.275e-08, -0.2098, 1.0, -2.643, -1.505e-07, -0.2336, 1.0])
_sp.points.foreach_set('radius', [2.832, 1.926, 1.0, 1.0, 1.0, 0.5083])
_sp.order_u = 5
_sp.order_v = 0
_sp.use_endpoint_u = True
cu_nurbs____003.use_path = True
cu_nurbs____003.bevel_depth = 0.02
cu_nurbs____003.fill_mode = 'FULL'
cu_nurbs____004 = bpy.data.curves.new('NURBS 路径.004', 'CURVE')
cu_nurbs____004.dimensions = '3D'
_sp = cu_nurbs____004.splines.new('NURBS'); _sp.points.add(5)
_sp.points.foreach_set('co', [-0.7229, 5.024e-08, 0.9798, 1.0, -0.7454, -9.357e-09, 1.085, 1.0, -1.216, 6.143e-08, 0.2196, 1.0, -2.06, -4.262e-09, 0.03172, 1.0, -2.459, -6.275e-08, -0.2098, 1.0, -2.643, -1.505e-07, -0.2336, 1.0])
_sp.points.foreach_set('radius', [2.832, 1.926, 1.0, 1.0, 1.0, 0.5083])
_sp.order_u = 5
_sp.order_v = 0
_sp.use_endpoint_u = True
cu_nurbs____004.use_path = True
cu_nurbs____004.bevel_depth = 0.02
cu_nurbs____004.fill_mode = 'FULL'

# ---- objects
ob_x = bpy.data.objects.new('盖子', me_x)
ob_x_1 = bpy.data.objects.new('空物体', None)
ob_nurbs = bpy.data.objects.new('NURBS 路径', cu_nurbs)
ob_nurbs____001 = bpy.data.objects.new('NURBS 路径.001', cu_nurbs____001)
ob_nurbs____002 = bpy.data.objects.new('NURBS 路径.002', cu_nurbs____002)
ob_nurbs____003 = bpy.data.objects.new('NURBS 路径.003', cu_nurbs____003)
ob_nurbs____004 = bpy.data.objects.new('NURBS 路径.004', cu_nurbs____004)

# ---- transforms, parenting, visibility, modifiers, constraints
ob_x.location = (0.0, 0.0, 1.785)
ob_x.rotation_euler = (0.0, 0.5394, 0.0)
ob_x.scale = (1.305, 1.305, 1.305)
ob_x_1.location = (-0.7351, -2.002e-07, 1.49)
ob_x_1.rotation_euler = (1.571, -0.0, -0.0)
ob_x_1.empty_display_type = 'IMAGE'
ob_x_1.empty_display_size = 5.0
ob_x_1.empty_image_depth = 'BACK'
ob_x_1.show_empty_image_perspective = False
ob_x_1.empty_image_side = 'FRONT'
ob_nurbs.location = (-0.7178, -0.02947, 0.9983)
ob_nurbs____001.location = (-0.3223, 0.1681, 0.8152)
ob_nurbs____002.location = (0.2356, 0.2438, 0.7022)
ob_nurbs____003.location = (0.8322, 0.2464, 0.1844)
ob_nurbs____004.location = (1.006, 0.5863, 0.5814)

# ---- collection membership
col_collection.objects.link(ob_x)
col_collection.objects.link(ob_x_1)
col_2.objects.link(ob_nurbs)
col_2.objects.link(ob_nurbs____001)
col_2.objects.link(ob_nurbs____002)
col_2.objects.link(ob_nurbs____003)
col_2.objects.link(ob_nurbs____004)

# ---- scene / render settings (as saved in the file)
scene.frame_start = 1; scene.frame_end = 250; scene.frame_set(1)
scene.render.engine = 'BLENDER_EEVEE_NEXT'
scene.cycles.sampling_pattern = 'TABULATED_SOBOL'
scene.view_settings.view_transform = 'Filmic'
bpy.context.view_layer.update()

# ---- added for rendering (the .blend has no active camera and no usable light): camera, sun
cam_auto = bpy.data.cameras.new('AutoCamera')
cam_auto.lens = 50.0
cam_auto.sensor_width = 36.0
cam_auto.clip_end = 1000.0
ob_auto_camera = bpy.data.objects.new('AutoCamera', cam_auto)
scene.collection.objects.link(ob_auto_camera)
ob_auto_camera.location = (10.4186, -12.4698, 10.4076)
ob_auto_camera.rotation_euler = (1.09748, -7.21219e-08, 0.694738)
scene.camera = ob_auto_camera
light_auto_sun = bpy.data.lights.new('AutoSun', 'SUN')
light_auto_sun.energy = 3.0
light_auto_sun.angle = 0.0523599
ob_auto_sun = bpy.data.objects.new('AutoSun', light_auto_sun)
scene.collection.objects.link(ob_auto_sun)
ob_auto_sun.rotation_euler = (0.872665, 0.174533, 0.523599)
bpy.context.view_layer.update()
